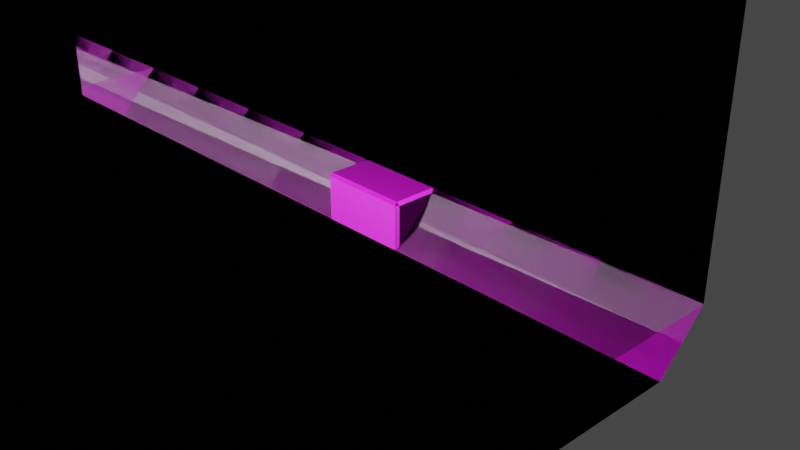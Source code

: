 # Source: test1.blend  (saved by Blender 2.91.10; exported with 4.5.12 LTS)
import bpy
from mathutils import Matrix  # noqa: F401  (used for matrix-valued properties, if any)

bpy.ops.wm.read_factory_settings(use_empty=True)
scene = bpy.context.scene
scene.name = 'Scene'

# ---- collections
col_collection = bpy.data.collections.new('Collection'); scene.collection.children.link(col_collection)

# ---- images (referenced by path relative to the original .blend; pixels are not part of the script)
import os
ASSET_DIR = os.environ.get("B2B_ASSET_DIR", "")  # directory of the original .blend (textures are referenced by path, not embedded)
HERE = os.path.dirname(os.path.abspath(__file__))  # packed textures are extracted next to this script under _unpacked/

def load_image(name, relpath, width, height, colorspace="sRGB"):
    """Load a texture the original file referenced (path relative to the .blend, or extracted next to this script)."""
    p = next((c for c in (os.path.join(HERE, relpath), os.path.join(ASSET_DIR, relpath)) if relpath and os.path.exists(c)), "")
    if p:
        img = bpy.data.images.load(p, check_existing=True)
        img.name = name
    else:  # same state as the original file: an image datablock whose file is absent (Cycles renders it pink)
        img = bpy.data.images.new(name, width, height)
        img.source = "FILE"
        img.filepath = "//" + (relpath or name)
    img.colorspace_settings.name = colorspace
    return img
img_spritesheet_nrm_png = load_image('spritesheet_nrm.png', 'spritesheet_nrm.png', 1024, 1024, 'sRGB')
img_spritesheet_mtl_png = load_image('spritesheet_mtl.png', 'spritesheet_mtl.png', 1024, 1024, 'sRGB')
img_spritesheet_col_png = load_image('spritesheet_col.png', 'spritesheet_col.png', 1024, 1024, 'sRGB')

# ---- materials (node trees are filled in below, after node groups)
mat_spritesheet_col = bpy.data.materials.new('spritesheet_col')
mat_spritesheet_col.use_transparent_shadow = False

# ---- material node trees
mat_spritesheet_col.use_nodes = True; mat_spritesheet_col.node_tree.nodes.clear()
_N = mat_spritesheet_col.node_tree.nodes; _L = mat_spritesheet_col.node_tree.links
n0 = _N.new('ShaderNodeOutputMaterial'); n0.name = 'Material Output'; n0.location = (400, 0)
n1 = _N.new('ShaderNodeBsdfPrincipled'); n1.name = 'Principled BSDF'; n1.location = (-279, 139)
n1.distribution = 'GGX'
n1.subsurface_method = 'BURLEY'
n1.inputs[3].default_value = 1.45
n1.inputs[27].default_value = (0.0, 0.0, 0.0, 1.0)
n1.inputs[28].default_value = 1.0
n2 = _N.new('ShaderNodeTexImage'); n2.name = 'Image Texture.001'; n2.location = (-817, -398)
n2.image = img_spritesheet_nrm_png
n2.interpolation = 'Closest'
n3 = _N.new('ShaderNodeNormalMap'); n3.name = 'Normal Map'; n3.location = (-498, -398)
n4 = _N.new('ShaderNodeTexImage'); n4.name = 'Image Texture.002'; n4.location = (-817, -139)
n4.image = img_spritesheet_mtl_png
n4.interpolation = 'Closest'
n5 = _N.new('ShaderNodeTexImage'); n5.name = 'Image Texture'; n5.location = (-817, 119)
n5.image = img_spritesheet_col_png
n5.interpolation = 'Closest'
_L.new(n5.outputs[0], n1.inputs[0])
_L.new(n2.outputs[0], n3.inputs[1])
_L.new(n3.outputs[0], n1.inputs[5])
_L.new(n1.outputs[0], n0.inputs[0])
_L.new(n5.outputs[1], n1.inputs[4])
_L.new(n4.outputs[0], n1.inputs[1])
n0.is_active_output = True

# ---- world
world_world = bpy.data.worlds.new('World'); scene.world = world_world
world_world.use_nodes = True; world_world.node_tree.nodes.clear()
_N = world_world.node_tree.nodes; _L = world_world.node_tree.links
n0 = _N.new('ShaderNodeOutputWorld'); n0.name = 'World Output'; n0.location = (300, 300)
n1 = _N.new('ShaderNodeBackground'); n1.name = 'Background'; n1.location = (10, 300)
n1.inputs[0].default_value = (0.05088, 0.05088, 0.05088, 1.0)
_L.new(n1.outputs[0], n0.inputs[0])
n0.is_active_output = True
world_world.color = (0.05088, 0.05088, 0.05088)
world_world.use_sun_shadow = False
world_world.sun_shadow_jitter_overblur = 0.0

# ---- cameras
cam_camera = bpy.data.cameras.new('Camera')
cam_camera.clip_end = 100.0
cam_camera.ortho_scale = 7.314

# ---- lights
light_light = bpy.data.lights.new('Light', 'POINT')
light_light.transmission_factor = 0.0
light_light.energy = 1000.0
light_light.shadow_soft_size = 0.1
light_light.shadow_maximum_resolution = 0.006
light_light.use_absolute_resolution = True
light_light_001 = bpy.data.lights.new('Light.001', 'POINT')
light_light_001.transmission_factor = 0.0
light_light_001.energy = 1000.0
light_light_001.shadow_soft_size = 0.1
light_light_001.shadow_maximum_resolution = 0.006
light_light_001.use_absolute_resolution = True
light_light_002 = bpy.data.lights.new('Light.002', 'POINT')
light_light_002.transmission_factor = 0.0
light_light_002.energy = 1000.0
light_light_002.shadow_soft_size = 0.1
light_light_002.shadow_maximum_resolution = 0.006
light_light_002.use_absolute_resolution = True
light_light_003 = bpy.data.lights.new('Light.003', 'POINT')
light_light_003.transmission_factor = 0.0
light_light_003.energy = 1000.0
light_light_003.shadow_soft_size = 0.1
light_light_003.shadow_maximum_resolution = 0.006
light_light_003.use_absolute_resolution = True
light_light_004 = bpy.data.lights.new('Light.004', 'POINT')
light_light_004.transmission_factor = 0.0
light_light_004.energy = 1000.0
light_light_004.shadow_soft_size = 0.1
light_light_004.shadow_maximum_resolution = 0.006
light_light_004.use_absolute_resolution = True

# ---- meshes
me_cube_001 = bpy.data.meshes.new('Cube.001')
me_cube_001.from_pydata([(-2.5, -2.5, 0.0), (3.5, -4.5, 0.0), (2.5, -4.5, 0.0), (1.5, -0.5, 0.0), (-2.5, -1.5, 0.0), (1.5, 0.0, 3.0), (2.5, -3.5, 0.0), (2.5, -2.5, 0.0), (2.5, -1.5, 0.0), (-3.5, -3.5, 0.0), (0.5, -2.5, 0.0), (0.5, -3.5, 0.0), (-1.5, -2.5, 0.0), (-3.5, -2.5, 0.0), (3.5, 0.0, 2.0), (-3.5, -0.5, 0.0), (-3.5, -1.5, 0.0), (-1.5, -3.5, 0.0), (1.5, -4.5, 0.0), (-0.5, -5.0, 4.0), (3.5, -1.5, 0.0), (-0.5, -1.5, 0.0), (-2.5, -3.5, 0.0), (-0.5, -2.5, 0.0), (1.5, -2.5, 0.0), (0.5, 0.0, 2.0), (0.5, 0.0, 4.0), (3.5, -2.5, 0.0), (0.5, -1.5, 0.0), (-1.5, -1.5, 0.0), (1.5, -3.5, 0.0), (-3.5, -4.5, 0.0), (1.5, -1.5, 0.0), (-0.5, -3.5, 0.0), (-2.5, -5.0, 4.0), (-3.5, -5.0, 4.0), (-4.5, -5.0, 4.0), (-4.5, -5.0, 3.0), (-2.5, -5.0, 3.0), (-1.5, -5.0, 3.0), (-1.5, -5.0, 4.0), (-3.5, -5.0, 2.0), (-3.5, -5.0, 3.0), (-2.5, -5.0, 2.0), (3.5, -3.5, 0.0), (-1.5, -5.0, 2.0), (-2.5, -5.0, 1.0), (-1.5, -5.0, 1.0), (0.5, -5.0, 4.0), (-3.5, -5.0, 1.0), (2.5, -5.0, 4.0), (1.5, -5.0, 4.0), (3.5, -5.0, 4.0), (-2.5, -4.5, 0.0), (-0.5, -5.0, 3.0), (1.5, -5.0, 3.0), (0.5, -5.0, 3.0), (-0.5, -4.5, 0.0), (0.5, -5.0, 2.0), (-0.5, -5.0, 2.0), (2.5, -5.0, 3.0), (3.5, -5.0, 3.0), (3.5, -5.0, 2.0), (2.5, -5.0, 1.0), (1.5, -5.0, 2.0), (2.5, -5.0, 2.0), (-0.5, -5.0, 1.0), (3.5, -5.0, 1.0), (1.5, 0.0, 4.0), (1.5, -5.0, 1.0), (0.5, -5.0, 1.0), (-0.5, 0.0, 3.0), (0.5, -4.5, 0.0), (3.5, 0.0, 4.0), (0.5, 0.0, 3.0), (2.5, 0.0, 4.0), (1.5, 0.0, 2.0), (2.5, 0.0, 2.0), (2.5, 0.0, 3.0), (3.5, 0.0, 1.0), (-0.5, -0.5, 0.0), (0.5, 0.0, 1.0), (1.5, 0.0, 1.0), (2.5, 0.0, 1.0), (-3.5, 0.0, 4.0), (-2.5, 0.0, 4.0), (0.5, -0.5, 0.0), (-4.5, 0.0, 3.0), (-0.5, 0.0, 4.0), (-1.5, 0.0, 4.0), (2.5, -0.5, 0.0), (3.5, -0.5, 0.0), (-3.5, 0.0, 3.0), (3.5, 0.0, 3.0), (-3.5, 0.0, 2.0), (-2.5, 0.0, 2.0), (-2.5, 0.0, 3.0), (-1.5, 0.0, 3.0), (-1.5, 0.0, 2.0), (-0.5, 0.0, 2.0), (-3.5, 0.0, 1.0), (-0.5, 0.0, 1.0), (-2.5, 0.0, 1.0), (-1.5, 0.0, 1.0), (-2.5, -0.5, 0.0), (-1.5, -0.5, 0.0), (-4.5, -0.5, 0.0), (-4.5, -1.5, 0.0), (-1.5, -4.5, 0.0), (-4.5, -5.0, 0.5), (2.5, -5.0, 0.5), (-3.5, -5.0, 0.5), (-1.5, -5.0, 0.5), (-2.5, -5.0, 0.5), (-0.5, -5.0, 0.5), (0.5, -5.0, 0.5), (1.5, -5.0, 0.5), (3.5, -5.0, 0.5), (2.5, 0.0, 0.5), (0.5, 0.0, 0.5), (1.5, 0.0, 0.5), (-4.5, 0.0, 0.5), (3.5, 0.0, 0.5), (-0.5, 0.0, 0.5), (-2.5, 0.0, 0.5), (-3.5, 0.0, 0.5), (-1.5, 0.0, 0.5), (-10.5, -2.5, 0.0), (-4.5, -4.5, 0.0), (-5.5, -4.5, 0.0), (-6.5, -0.5, 0.0), (-10.5, -1.5, 0.0), (-6.5, 0.0, 3.0), (-5.5, -3.5, 0.0), (-5.5, -2.5, 0.0), (-5.5, -1.5, 0.0), (-11.5, -3.5, 0.0), (-7.5, -2.5, 0.0), (-7.5, -3.5, 0.0), (-9.5, -2.5, 0.0), (-11.5, -2.5, 0.0), (-4.5, 0.0, 2.0), (-11.5, -0.5, 0.0), (-12.5, 0.0, 4.0), (-11.5, -1.5, 0.0), (-9.5, -3.5, 0.0), (-6.5, -4.5, 0.0), (-8.5, -5.0, 4.0), (-8.5, -1.5, 0.0), (-10.5, -3.5, 0.0), (-8.5, -2.5, 0.0), (-6.5, -2.5, 0.0), (-7.5, 0.0, 2.0), (-7.5, 0.0, 4.0), (-4.5, -2.5, 0.0), (-7.5, -1.5, 0.0), (-9.5, -1.5, 0.0), (-6.5, -3.5, 0.0), (-11.5, -4.5, 0.0), (-6.5, -1.5, 0.0), (-8.5, -3.5, 0.0), (-10.5, -5.0, 4.0), (-11.5, -5.0, 4.0), (-12.5, -5.0, 4.0), (-12.5, -5.0, 3.0), (-10.5, -5.0, 3.0), (-9.5, -5.0, 3.0), (-9.5, -5.0, 4.0), (-12.5, -5.0, 2.0), (-11.5, -5.0, 2.0), (-11.5, -5.0, 3.0), (-10.5, -5.0, 2.0), (-4.5, -3.5, 0.0), (-9.5, -5.0, 2.0), (-10.5, -5.0, 1.0), (-9.5, -5.0, 1.0), (-7.5, -5.0, 4.0), (-11.5, -5.0, 1.0), (-5.5, -5.0, 4.0), (-6.5, -5.0, 4.0), (-10.5, -4.5, 0.0), (-8.5, -5.0, 3.0), (-6.5, -5.0, 3.0), (-7.5, -5.0, 3.0), (-8.5, -4.5, 0.0), (-7.5, -5.0, 2.0), (-8.5, -5.0, 2.0), (-5.5, -5.0, 3.0), (-4.5, -5.0, 2.0), (-5.5, -5.0, 1.0), (-6.5, -5.0, 2.0), (-5.5, -5.0, 2.0), (-8.5, -5.0, 1.0), (-4.5, -5.0, 1.0), (-6.5, 0.0, 4.0), (-6.5, -5.0, 1.0), (-7.5, -5.0, 1.0), (-8.5, 0.0, 3.0), (-7.5, -4.5, 0.0), (-4.5, 0.0, 4.0), (-7.5, 0.0, 3.0), (-5.5, 0.0, 4.0), (-6.5, 0.0, 2.0), (-5.5, 0.0, 2.0), (-5.5, 0.0, 3.0), (-4.5, 0.0, 1.0), (-8.5, -0.5, 0.0), (-7.5, 0.0, 1.0), (-6.5, 0.0, 1.0), (-5.5, 0.0, 1.0), (-11.5, 0.0, 4.0), (-10.5, 0.0, 4.0), (-7.5, -0.5, 0.0), (-8.5, 0.0, 4.0), (-9.5, 0.0, 4.0), (-5.5, -0.5, 0.0), (-11.5, 0.0, 3.0), (-11.5, 0.0, 2.0), (-10.5, 0.0, 2.0), (-10.5, 0.0, 3.0), (-9.5, 0.0, 3.0), (-9.5, 0.0, 2.0), (-8.5, 0.0, 2.0), (-11.5, 0.0, 1.0), (-8.5, 0.0, 1.0), (-10.5, 0.0, 1.0), (-9.5, 0.0, 1.0), (-10.5, -0.5, 0.0), (-9.5, -0.5, 0.0), (-12.5, -0.5, 0.0), (-12.5, -1.5, 0.0), (-12.5, -3.5, 0.0), (-9.5, -4.5, 0.0), (-5.5, -5.0, 0.5), (-11.5, -5.0, 0.5), (-9.5, -5.0, 0.5), (-10.5, -5.0, 0.5), (-8.5, -5.0, 0.5), (-7.5, -5.0, 0.5), (-6.5, -5.0, 0.5), (-5.5, 0.0, 0.5), (-7.5, 0.0, 0.5), (-6.5, 0.0, 0.5), (-8.5, 0.0, 0.5), (-10.5, 0.0, 0.5), (-11.5, 0.0, 0.5), (-9.5, 0.0, 0.5), (-18.5, -2.5, 0.0), (-12.5, -4.5, 0.0), (-13.5, -4.5, 0.0), (-14.5, -0.5, 0.0), (-18.5, -1.5, 0.0), (-14.5, 0.0, 3.0), (-20.5, -5.0, 1.0), (-13.5, -3.5, 0.0), (-13.5, -2.5, 0.0), (-13.5, -1.5, 0.0), (-19.5, -3.5, 0.0), (-15.5, -2.5, 0.0), (-15.5, -3.5, 0.0), (-17.5, -2.5, 0.0), (-19.5, -2.5, 0.0), (-12.5, 0.0, 2.0), (-19.5, -0.5, 0.0), (-19.5, -1.5, 0.0), (-17.5, -3.5, 0.0), (-14.5, -4.5, 0.0), (-16.5, -5.0, 4.0), (-16.5, -1.5, 0.0), (-18.5, -3.5, 0.0), (-16.5, -2.5, 0.0), (-14.5, -2.5, 0.0), (-15.5, 0.0, 2.0), (-15.5, 0.0, 4.0), (-12.5, -2.5, 0.0), (-15.5, -1.5, 0.0), (-17.5, -1.5, 0.0), (-14.5, -3.5, 0.0), (-20.5, -4.5, 0.0), (-19.5, -4.5, 0.0), (-14.5, -1.5, 0.0), (-16.5, -3.5, 0.0), (-18.5, -5.0, 4.0), (-19.5, -5.0, 4.0), (-20.5, -5.0, 4.0), (-18.5, -5.0, 3.0), (-17.5, -5.0, 3.0), (-17.5, -5.0, 4.0), (-20.5, -5.0, 2.0), (-19.5, -5.0, 2.0), (-19.5, -5.0, 3.0), (-18.5, -5.0, 2.0), (-17.5, -5.0, 2.0), (-18.5, -5.0, 1.0), (-17.5, -5.0, 1.0), (-15.5, -5.0, 4.0), (-19.5, -5.0, 1.0), (-13.5, -5.0, 4.0), (-14.5, -5.0, 4.0), (-18.5, -4.5, 0.0), (-16.5, -5.0, 3.0), (-14.5, -5.0, 3.0), (-15.5, -5.0, 3.0), (-16.5, -4.5, 0.0), (-15.5, -5.0, 2.0), (-16.5, -5.0, 2.0), (-13.5, -5.0, 3.0), (-13.5, -5.0, 1.0), (-14.5, -5.0, 2.0), (-13.5, -5.0, 2.0), (-16.5, -5.0, 1.0), (-12.5, -5.0, 1.0), (-14.5, 0.0, 4.0), (-14.5, -5.0, 1.0), (-15.5, -5.0, 1.0), (-16.5, 0.0, 3.0), (-15.5, -4.5, 0.0), (-15.5, 0.0, 3.0), (-13.5, 0.0, 4.0), (-14.5, 0.0, 2.0), (-13.5, 0.0, 2.0), (-13.5, 0.0, 3.0), (-12.5, 0.0, 1.0), (-16.5, -0.5, 0.0), (-15.5, 0.0, 1.0), (-14.5, 0.0, 1.0), (-13.5, 0.0, 1.0), (-19.5, 0.0, 4.0), (-18.5, 0.0, 4.0), (-15.5, -0.5, 0.0), (-16.5, 0.0, 4.0), (-17.5, 0.0, 4.0), (-13.5, -0.5, 0.0), (-19.5, 0.0, 3.0), (-12.5, 0.0, 3.0), (-19.5, 0.0, 2.0), (-18.5, 0.0, 2.0), (-20.5, 0.0, 2.0), (-18.5, 0.0, 3.0), (-17.5, 0.0, 3.0), (-17.5, 0.0, 2.0), (-16.5, 0.0, 2.0), (-19.5, 0.0, 1.0), (-16.5, 0.0, 1.0), (-18.5, 0.0, 1.0), (-17.5, 0.0, 1.0), (-18.5, -0.5, 0.0), (-17.5, -0.5, 0.0), (-20.5, -1.5, 0.0), (-20.5, -3.5, 0.0), (-17.5, -4.5, 0.0), (-20.5, -2.5, 0.0), (-20.5, -5.0, 0.5), (-13.5, -5.0, 0.5), (-19.5, -5.0, 0.5), (-17.5, -5.0, 0.5), (-18.5, -5.0, 0.5), (-16.5, -5.0, 0.5), (-15.5, -5.0, 0.5), (-14.5, -5.0, 0.5), (-12.5, -5.0, 0.5), (-13.5, 0.0, 0.5), (-15.5, 0.0, 0.5), (-14.5, 0.0, 0.5), (-12.5, 0.0, 0.5), (-16.5, 0.0, 0.5), (-18.5, 0.0, 0.5), (-19.5, 0.0, 0.5), (-17.5, 0.0, 0.5), (-26.5, -2.5, 0.0), (-21.5, -4.5, 0.0), (-22.5, -0.5, 0.0), (-26.5, -1.5, 0.0), (-22.5, 0.0, 3.0), (-21.5, -3.5, 0.0), (-21.5, -2.5, 0.0), (-21.5, -1.5, 0.0), (-27.5, -3.5, 0.0), (-23.5, -2.5, 0.0), (-23.5, -3.5, 0.0), (-25.5, -2.5, 0.0), (-27.5, -2.5, 0.0), (-27.5, -0.5, 0.0), (-28.5, 0.0, 4.0), (-27.5, -1.5, 0.0), (-25.5, -3.5, 0.0), (-22.5, -4.5, 0.0), (-24.5, -5.0, 4.0), (-24.5, -1.5, 0.0), (-26.5, -3.5, 0.0), (-24.5, -2.5, 0.0), (-22.5, -2.5, 0.0), (-23.5, 0.0, 2.0), (-23.5, 0.0, 4.0), (-23.5, -1.5, 0.0), (-25.5, -1.5, 0.0), (-22.5, -3.5, 0.0), (-28.5, -4.5, 0.0), (-27.5, -4.5, 0.0), (-22.5, -1.5, 0.0), (-24.5, -3.5, 0.0), (-26.5, -5.0, 4.0), (-27.5, -5.0, 4.0), (-28.5, -5.0, 3.0), (-26.5, -5.0, 3.0), (-25.5, -5.0, 3.0), (-25.5, -5.0, 4.0), (-28.5, -5.0, 2.0), (-27.5, -5.0, 2.0), (-27.5, -5.0, 3.0), (-26.5, -5.0, 2.0), (-25.5, -5.0, 2.0), (-26.5, -5.0, 1.0), (-25.5, -5.0, 1.0), (-23.5, -5.0, 4.0), (-27.5, -5.0, 1.0), (-21.5, -5.0, 4.0), (-22.5, -5.0, 4.0), (-26.5, -4.5, 0.0), (-24.5, -5.0, 3.0), (-22.5, -5.0, 3.0), (-23.5, -5.0, 3.0), (-24.5, -4.5, 0.0), (-23.5, -5.0, 2.0), (-24.5, -5.0, 2.0), (-21.5, -5.0, 3.0), (-20.5, -5.0, 3.0), (-21.5, -5.0, 1.0), (-22.5, -5.0, 2.0), (-21.5, -5.0, 2.0), (-24.5, -5.0, 1.0), (-22.5, 0.0, 4.0), (-22.5, -5.0, 1.0), (-23.5, -5.0, 1.0), (-24.5, 0.0, 3.0), (-23.5, -4.5, 0.0), (-20.5, 0.0, 4.0), (-23.5, 0.0, 3.0), (-21.5, 0.0, 4.0), (-22.5, 0.0, 2.0), (-21.5, 0.0, 2.0), (-21.5, 0.0, 3.0), (-20.5, 0.0, 1.0), (-24.5, -0.5, 0.0), (-23.5, 0.0, 1.0), (-22.5, 0.0, 1.0), (-21.5, 0.0, 1.0), (-27.5, 0.0, 4.0), (-26.5, 0.0, 4.0), (-23.5, -0.5, 0.0), (-28.5, 0.0, 3.0), (-24.5, 0.0, 4.0), (-25.5, 0.0, 4.0), (-21.5, -0.5, 0.0), (-20.5, -0.5, 0.0), (-27.5, 0.0, 3.0), (-20.5, 0.0, 3.0), (-27.5, 0.0, 2.0), (-26.5, 0.0, 2.0), (-26.5, 0.0, 3.0), (-25.5, 0.0, 3.0), (-25.5, 0.0, 2.0), (-24.5, 0.0, 2.0), (-27.5, 0.0, 1.0), (-24.5, 0.0, 1.0), (-26.5, 0.0, 1.0), (-25.5, 0.0, 1.0), (-26.5, -0.5, 0.0), (-25.5, -0.5, 0.0), (-28.5, -0.5, 0.0), (-28.5, -1.5, 0.0), (-25.5, -4.5, 0.0), (-28.5, -5.0, 0.5), (-21.5, -5.0, 0.5), (-27.5, -5.0, 0.5), (-25.5, -5.0, 0.5), (-26.5, -5.0, 0.5), (-24.5, -5.0, 0.5), (-23.5, -5.0, 0.5), (-22.5, -5.0, 0.5), (-21.5, 0.0, 0.5), (-23.5, 0.0, 0.5), (-22.5, 0.0, 0.5), (-20.5, 0.0, 0.5), (-24.5, 0.0, 0.5), (-26.5, 0.0, 0.5), (-27.5, 0.0, 0.5), (-25.5, 0.0, 0.5), (-34.5, -2.5, 0.0), (-29.5, -4.5, 0.0), (-30.5, -0.5, 0.0), (-34.5, -1.5, 0.0), (-30.5, 0.0, 3.0), (-36.5, -5.0, 1.0), (-29.5, -3.5, 0.0), (-29.5, -2.5, 0.0), (-29.5, -1.5, 0.0), (-35.5, -3.5, 0.0), (-31.5, -2.5, 0.0), (-31.5, -3.5, 0.0), (-33.5, -2.5, 0.0), (-35.5, -2.5, 0.0), (-28.5, 0.0, 2.0), (-35.5, -0.5, 0.0), (-36.5, 0.0, 4.0), (-35.5, -1.5, 0.0), (-33.5, -3.5, 0.0), (-30.5, -4.5, 0.0), (-32.5, -5.0, 4.0), (-32.5, -1.5, 0.0), (-34.5, -3.5, 0.0), (-32.5, -2.5, 0.0), (-30.5, -2.5, 0.0), (-31.5, 0.0, 2.0), (-31.5, 0.0, 4.0), (-36.5, 0.0, 1.0), (-28.5, -2.5, 0.0), (-31.5, -1.5, 0.0), (-33.5, -1.5, 0.0), (-30.5, -3.5, 0.0), (-36.5, -4.5, 0.0), (-35.5, -4.5, 0.0), (-30.5, -1.5, 0.0), (-32.5, -3.5, 0.0), (-34.5, -5.0, 4.0), (-35.5, -5.0, 4.0), (-36.5, -5.0, 4.0), (-36.5, -5.0, 3.0), (-34.5, -5.0, 3.0), (-33.5, -5.0, 3.0), (-33.5, -5.0, 4.0), (-36.5, -5.0, 2.0), (-35.5, -5.0, 2.0), (-35.5, -5.0, 3.0), (-34.5, -5.0, 2.0), (-28.5, -3.5, 0.0), (-33.5, -5.0, 2.0), (-34.5, -5.0, 1.0), (-33.5, -5.0, 1.0), (-31.5, -5.0, 4.0), (-35.5, -5.0, 1.0), (-29.5, -5.0, 4.0), (-30.5, -5.0, 4.0), (-28.5, -5.0, 4.0), (-34.5, -4.5, 0.0), (-32.5, -5.0, 3.0), (-30.5, -5.0, 3.0), (-31.5, -5.0, 3.0), (-32.5, -4.5, 0.0), (-31.5, -5.0, 2.0), (-32.5, -5.0, 2.0), (-29.5, -5.0, 3.0), (-29.5, -5.0, 1.0), (-30.5, -5.0, 2.0), (-29.5, -5.0, 2.0), (-32.5, -5.0, 1.0), (-28.5, -5.0, 1.0), (-30.5, 0.0, 4.0), (-30.5, -5.0, 1.0), (-31.5, -5.0, 1.0), (-32.5, 0.0, 3.0), (-31.5, -4.5, 0.0), (-31.5, 0.0, 3.0), (-29.5, 0.0, 4.0), (-30.5, 0.0, 2.0), (-29.5, 0.0, 2.0), (-29.5, 0.0, 3.0), (-28.5, 0.0, 1.0), (-32.5, -0.5, 0.0), (-31.5, 0.0, 1.0), (-30.5, 0.0, 1.0), (-29.5, 0.0, 1.0), (-35.5, 0.0, 4.0), (-34.5, 0.0, 4.0), (-31.5, -0.5, 0.0), (-36.5, 0.0, 3.0), (-32.5, 0.0, 4.0), (-33.5, 0.0, 4.0), (-29.5, -0.5, 0.0), (-35.5, 0.0, 3.0), (-35.5, 0.0, 2.0), (-34.5, 0.0, 2.0), (-36.5, 0.0, 2.0), (-34.5, 0.0, 3.0), (-33.5, 0.0, 3.0), (-33.5, 0.0, 2.0), (-32.5, 0.0, 2.0), (-35.5, 0.0, 1.0), (-32.5, 0.0, 1.0), (-34.5, 0.0, 1.0), (-33.5, 0.0, 1.0), (-34.5, -0.5, 0.0), (-33.5, -0.5, 0.0), (-36.5, -0.5, 0.0), (-36.5, -1.5, 0.0), (-36.5, -3.5, 0.0), (-33.5, -4.5, 0.0), (-36.5, -2.5, 0.0), (-36.5, -5.0, 0.5), (-29.5, -5.0, 0.5), (-35.5, -5.0, 0.5), (-33.5, -5.0, 0.5), (-34.5, -5.0, 0.5), (-32.5, -5.0, 0.5), (-31.5, -5.0, 0.5), (-30.5, -5.0, 0.5), (-29.5, 0.0, 0.5), (-31.5, 0.0, 0.5), (-30.5, 0.0, 0.5), (-36.5, 0.0, 0.5), (-28.5, 0.0, 0.5), (-32.5, 0.0, 0.5), (-34.5, 0.0, 0.5), (-35.5, 0.0, 0.5), (-33.5, 0.0, 0.5)], [], [(53, 22, 9, 31), (22, 0, 13, 9), (0, 4, 16, 13), (4, 104, 15, 16), (44, 27, 7, 6), (27, 20, 8, 7), (20, 91, 90, 8), (1, 44, 6, 2), (6, 7, 24, 30), (7, 8, 32, 24), (24, 32, 28, 10), (30, 24, 10, 11), (11, 10, 23, 33), (10, 28, 21, 23), (23, 21, 29, 12), (33, 23, 12, 17), (17, 12, 0, 22), (12, 29, 4, 0), (8, 90, 3, 32), (32, 3, 86, 28), (28, 86, 80, 21), (2, 6, 30, 18), (18, 30, 11, 72), (72, 11, 33, 57), (57, 33, 17, 108), (108, 17, 22, 53), (21, 80, 105, 29), (29, 105, 104, 4), (42, 37, 36, 35), (38, 42, 35, 34), (39, 38, 34, 40), (54, 39, 40, 19), (41, 188, 37, 42), (43, 41, 42, 38), (45, 43, 38, 39), (59, 45, 39, 54), (49, 193, 188, 41), (46, 49, 41, 43), (47, 46, 43, 45), (66, 47, 45, 59), (111, 109, 193, 49), (113, 111, 49, 46), (112, 113, 46, 47), (114, 112, 47, 66), (56, 54, 19, 48), (55, 56, 48, 51), (60, 55, 51, 50), (61, 60, 50, 52), (58, 59, 54, 56), (64, 58, 56, 55), (65, 64, 55, 60), (62, 65, 60, 61), (70, 66, 59, 58), (69, 70, 58, 64), (63, 69, 64, 65), (67, 63, 65, 62), (115, 114, 66, 70), (116, 115, 70, 69), (110, 116, 69, 63), (117, 110, 63, 67), (74, 26, 88, 71), (5, 68, 26, 74), (78, 75, 68, 5), (93, 73, 75, 78), (25, 74, 71, 99), (76, 5, 74, 25), (77, 78, 5, 76), (14, 93, 78, 77), (81, 25, 99, 101), (82, 76, 25, 81), (83, 77, 76, 82), (79, 14, 77, 83), (119, 81, 101, 123), (120, 82, 81, 119), (118, 83, 82, 120), (122, 79, 83, 118), (92, 84, 199, 87), (96, 85, 84, 92), (97, 89, 85, 96), (71, 88, 89, 97), (94, 92, 87, 141), (95, 96, 92, 94), (98, 97, 96, 95), (99, 71, 97, 98), (100, 94, 141, 205), (102, 95, 94, 100), (103, 98, 95, 102), (101, 99, 98, 103), (125, 100, 205, 121), (124, 102, 100, 125), (126, 103, 102, 124), (123, 101, 103, 126), (31, 9, 172, 128), (16, 15, 106, 107), (9, 13, 154, 172), (13, 16, 107, 154), (1, 2, 110, 117), (2, 18, 116, 110), (18, 72, 115, 116), (72, 57, 114, 115), (57, 108, 112, 114), (108, 53, 113, 112), (53, 31, 111, 113), (31, 128, 109, 111), (80, 123, 126, 105), (105, 126, 124, 104), (104, 124, 125, 15), (15, 125, 121, 106), (91, 122, 118, 90), (90, 118, 120, 3), (3, 120, 119, 86), (86, 119, 123, 80), (180, 149, 136, 158), (149, 127, 140, 136), (127, 131, 144, 140), (131, 227, 142, 144), (172, 154, 134, 133), (154, 107, 135, 134), (107, 106, 215, 135), (128, 172, 133, 129), (133, 134, 151, 157), (134, 135, 159, 151), (151, 159, 155, 137), (157, 151, 137, 138), (138, 137, 150, 160), (137, 155, 148, 150), (150, 148, 156, 139), (160, 150, 139, 145), (145, 139, 127, 149), (139, 156, 131, 127), (135, 215, 130, 159), (159, 130, 212, 155), (155, 212, 206, 148), (129, 133, 157, 146), (146, 157, 138, 198), (198, 138, 160, 184), (184, 160, 145, 232), (232, 145, 149, 180), (148, 206, 228, 156), (156, 228, 227, 131), (170, 164, 163, 162), (165, 170, 162, 161), (166, 165, 161, 167), (181, 166, 167, 147), (169, 168, 164, 170), (171, 169, 170, 165), (173, 171, 165, 166), (186, 173, 166, 181), (177, 311, 168, 169), (174, 177, 169, 171), (175, 174, 171, 173), (192, 175, 173, 186), (234, 360, 311, 177), (236, 234, 177, 174), (235, 236, 174, 175), (237, 235, 175, 192), (183, 181, 147, 176), (182, 183, 176, 179), (187, 182, 179, 178), (37, 187, 178, 36), (185, 186, 181, 183), (190, 185, 183, 182), (191, 190, 182, 187), (188, 191, 187, 37), (196, 192, 186, 185), (195, 196, 185, 190), (189, 195, 190, 191), (193, 189, 191, 188), (238, 237, 192, 196), (239, 238, 196, 195), (233, 239, 195, 189), (109, 233, 189, 193), (200, 153, 213, 197), (132, 194, 153, 200), (204, 201, 194, 132), (87, 199, 201, 204), (152, 200, 197, 222), (202, 132, 200, 152), (203, 204, 132, 202), (141, 87, 204, 203), (207, 152, 222, 224), (208, 202, 152, 207), (209, 203, 202, 208), (205, 141, 203, 209), (241, 207, 224, 243), (242, 208, 207, 241), (240, 209, 208, 242), (121, 205, 209, 240), (216, 210, 143, 334), (219, 211, 210, 216), (220, 214, 211, 219), (197, 213, 214, 220), (217, 216, 334, 262), (218, 219, 216, 217), (221, 220, 219, 218), (222, 197, 220, 221), (223, 217, 262, 322), (225, 218, 217, 223), (226, 221, 218, 225), (224, 222, 221, 226), (245, 223, 322, 364), (244, 225, 223, 245), (246, 226, 225, 244), (243, 224, 226, 246), (158, 136, 231, 248), (144, 142, 229, 230), (136, 140, 274, 231), (140, 144, 230, 274), (128, 129, 233, 109), (129, 146, 239, 233), (146, 198, 238, 239), (198, 184, 237, 238), (184, 232, 235, 237), (232, 180, 236, 235), (180, 158, 234, 236), (158, 248, 360, 234), (206, 243, 246, 228), (228, 246, 244, 227), (227, 244, 245, 142), (142, 245, 364, 229), (106, 121, 240, 215), (215, 240, 242, 130), (130, 242, 241, 212), (212, 241, 243, 206), (299, 269, 257, 279), (269, 247, 261, 257), (247, 251, 264, 261), (251, 346, 263, 264), (231, 274, 255, 254), (274, 230, 256, 255), (230, 229, 332, 256), (248, 231, 254, 249), (254, 255, 271, 277), (255, 256, 280, 271), (271, 280, 275, 258), (277, 271, 258, 259), (259, 258, 270, 281), (258, 275, 268, 270), (270, 268, 276, 260), (281, 270, 260, 265), (265, 260, 247, 269), (260, 276, 251, 247), (256, 332, 250, 280), (280, 250, 329, 275), (275, 329, 323, 268), (249, 254, 277, 266), (266, 277, 259, 316), (316, 259, 281, 303), (303, 281, 265, 350), (350, 265, 269, 299), (268, 323, 347, 276), (276, 347, 346, 251), (290, 426, 284, 283), (285, 290, 283, 282), (286, 285, 282, 287), (300, 286, 287, 267), (289, 288, 426, 290), (291, 289, 290, 285), (292, 291, 285, 286), (305, 292, 286, 300), (296, 253, 288, 289), (293, 296, 289, 291), (294, 293, 291, 292), (310, 294, 292, 305), (354, 352, 253, 296), (356, 354, 296, 293), (355, 356, 293, 294), (357, 355, 294, 310), (302, 300, 267, 295), (301, 302, 295, 298), (306, 301, 298, 297), (164, 306, 297, 163), (304, 305, 300, 302), (308, 304, 302, 301), (309, 308, 301, 306), (168, 309, 306, 164), (314, 310, 305, 304), (313, 314, 304, 308), (307, 313, 308, 309), (311, 307, 309, 168), (358, 357, 310, 314), (359, 358, 314, 313), (353, 359, 313, 307), (360, 353, 307, 311), (317, 273, 330, 315), (252, 312, 273, 317), (321, 318, 312, 252), (334, 143, 318, 321), (272, 317, 315, 341), (319, 252, 317, 272), (320, 321, 252, 319), (262, 334, 321, 320), (324, 272, 341, 343), (325, 319, 272, 324), (326, 320, 319, 325), (322, 262, 320, 326), (362, 324, 343, 365), (363, 325, 324, 362), (361, 326, 325, 363), (364, 322, 326, 361), (333, 327, 436, 456), (338, 328, 327, 333), (339, 331, 328, 338), (315, 330, 331, 339), (335, 333, 456, 337), (336, 338, 333, 335), (340, 339, 338, 336), (341, 315, 339, 340), (342, 335, 337, 442), (344, 336, 335, 342), (345, 340, 336, 344), (343, 341, 340, 345), (367, 342, 442, 483), (366, 344, 342, 367), (368, 345, 344, 366), (365, 343, 345, 368), (279, 257, 349, 278), (264, 263, 454, 348), (257, 261, 351, 349), (261, 264, 348, 351), (248, 249, 353, 360), (249, 266, 359, 353), (266, 316, 358, 359), (316, 303, 357, 358), (303, 350, 355, 357), (350, 299, 356, 355), (299, 279, 354, 356), (279, 278, 352, 354), (323, 365, 368, 347), (347, 368, 366, 346), (346, 366, 367, 263), (263, 367, 483, 454), (229, 364, 361, 332), (332, 361, 363, 250), (250, 363, 362, 329), (329, 362, 365, 323), (418, 389, 377, 398), (389, 369, 381, 377), (369, 372, 384, 381), (372, 467, 382, 384), (349, 351, 375, 374), (351, 348, 376, 375), (348, 454, 453, 376), (278, 349, 374, 370), (374, 375, 391, 396), (375, 376, 399, 391), (391, 399, 394, 378), (396, 391, 378, 379), (379, 378, 390, 400), (378, 394, 388, 390), (390, 388, 395, 380), (400, 390, 380, 385), (385, 380, 369, 389), (380, 395, 372, 369), (376, 453, 371, 399), (399, 371, 449, 394), (394, 449, 443, 388), (370, 374, 396, 386), (386, 396, 379, 435), (435, 379, 400, 422), (422, 400, 385, 471), (471, 385, 389, 418), (388, 443, 468, 395), (395, 468, 467, 372), (409, 403, 543, 402), (404, 409, 402, 401), (405, 404, 401, 406), (419, 405, 406, 387), (408, 407, 403, 409), (410, 408, 409, 404), (411, 410, 404, 405), (424, 411, 405, 419), (415, 556, 407, 408), (412, 415, 408, 410), (413, 412, 410, 411), (430, 413, 411, 424), (474, 472, 556, 415), (476, 474, 415, 412), (475, 476, 412, 413), (477, 475, 413, 430), (421, 419, 387, 414), (420, 421, 414, 417), (425, 420, 417, 416), (426, 425, 416, 284), (423, 424, 419, 421), (428, 423, 421, 420), (429, 428, 420, 425), (288, 429, 425, 426), (433, 430, 424, 423), (432, 433, 423, 428), (427, 432, 428, 429), (253, 427, 429, 288), (478, 477, 430, 433), (479, 478, 433, 432), (473, 479, 432, 427), (352, 473, 427, 253), (437, 393, 451, 434), (373, 431, 393, 437), (441, 438, 431, 373), (456, 436, 438, 441), (392, 437, 434, 462), (439, 373, 437, 392), (440, 441, 373, 439), (337, 456, 441, 440), (444, 392, 462, 464), (445, 439, 392, 444), (446, 440, 439, 445), (442, 337, 440, 446), (481, 444, 464, 484), (482, 445, 444, 481), (480, 446, 445, 482), (483, 442, 446, 480), (455, 447, 383, 450), (459, 448, 447, 455), (460, 452, 448, 459), (434, 451, 452, 460), (457, 455, 450, 502), (458, 459, 455, 457), (461, 460, 459, 458), (462, 434, 460, 461), (463, 457, 502, 567), (465, 458, 457, 463), (466, 461, 458, 465), (464, 462, 461, 466), (486, 463, 567, 610), (485, 465, 463, 486), (487, 466, 465, 485), (484, 464, 466, 487), (398, 377, 535, 397), (384, 382, 469, 470), (377, 381, 516, 535), (381, 384, 470, 516), (278, 370, 473, 352), (370, 386, 479, 473), (386, 435, 478, 479), (435, 422, 477, 478), (422, 471, 475, 477), (471, 418, 476, 475), (418, 398, 474, 476), (398, 397, 472, 474), (443, 484, 487, 468), (468, 487, 485, 467), (467, 485, 486, 382), (382, 486, 610, 469), (454, 483, 480, 453), (453, 480, 482, 371), (371, 482, 481, 449), (449, 481, 484, 443), (544, 510, 497, 521), (510, 488, 501, 497), (488, 491, 505, 501), (491, 591, 503, 505), (535, 516, 495, 494), (516, 470, 496, 495), (470, 469, 578, 496), (397, 535, 494, 489), (494, 495, 512, 519), (495, 496, 522, 512), (512, 522, 517, 498), (519, 512, 498, 499), (499, 498, 511, 523), (498, 517, 509, 511), (511, 509, 518, 500), (523, 511, 500, 506), (506, 500, 488, 510), (500, 518, 491, 488), (496, 578, 490, 522), (522, 490, 574, 517), (517, 574, 568, 509), (489, 494, 519, 507), (507, 519, 499, 561), (561, 499, 523, 548), (548, 523, 506, 596), (596, 506, 510, 544), (509, 568, 592, 518), (518, 592, 591, 491), (533, 527, 526, 525), (528, 533, 525, 524), (529, 528, 524, 530), (545, 529, 530, 508), (532, 531, 527, 533), (534, 532, 533, 528), (536, 534, 528, 529), (550, 536, 529, 545), (540, 493, 531, 532), (537, 540, 532, 534), (538, 537, 534, 536), (555, 538, 536, 550), (600, 598, 493, 540), (602, 600, 540, 537), (601, 602, 537, 538), (603, 601, 538, 555), (547, 545, 508, 539), (546, 547, 539, 542), (551, 546, 542, 541), (403, 551, 541, 543), (549, 550, 545, 547), (553, 549, 547, 546), (554, 553, 546, 551), (407, 554, 551, 403), (559, 555, 550, 549), (558, 559, 549, 553), (552, 558, 553, 554), (556, 552, 554, 407), (604, 603, 555, 559), (605, 604, 559, 558), (599, 605, 558, 552), (472, 599, 552, 556), (562, 514, 576, 560), (492, 557, 514, 562), (566, 563, 557, 492), (450, 383, 563, 566), (513, 562, 560, 586), (564, 492, 562, 513), (565, 566, 492, 564), (502, 450, 566, 565), (569, 513, 586, 588), (570, 564, 513, 569), (571, 565, 564, 570), (567, 502, 565, 571), (607, 569, 588, 611), (608, 570, 569, 607), (606, 571, 570, 608), (610, 567, 571, 606), (579, 572, 504, 575), (583, 573, 572, 579), (584, 577, 573, 583), (560, 576, 577, 584), (580, 579, 575, 582), (581, 583, 579, 580), (585, 584, 583, 581), (586, 560, 584, 585), (587, 580, 582, 515), (589, 581, 580, 587), (590, 585, 581, 589), (588, 586, 585, 590), (613, 587, 515, 609), (612, 589, 587, 613), (614, 590, 589, 612), (611, 588, 590, 614), (521, 497, 595, 520), (505, 503, 593, 594), (497, 501, 597, 595), (501, 505, 594, 597), (397, 489, 599, 472), (489, 507, 605, 599), (507, 561, 604, 605), (561, 548, 603, 604), (548, 596, 601, 603), (596, 544, 602, 601), (544, 521, 600, 602), (521, 520, 598, 600), (568, 611, 614, 592), (592, 614, 612, 591), (591, 612, 613, 503), (503, 613, 609, 593), (469, 610, 606, 578), (578, 606, 608, 490), (490, 608, 607, 574), (574, 607, 611, 568)])
_uv = me_cube_001.uv_layers.new(name='UVMap')
_uv.uv.foreach_set('vector', [4.883e-05, 0.9375, 0.0312, 0.9375, 0.0312, 0.9687, 4.883e-05, 0.9687, 0.0313, 0.9375, 0.06245, 0.9375, 0.06245, 0.9687, 0.0313, 0.9687, 0.0313, 0.9375, 0.06245, 0.9375, 0.06245, 0.9687, 0.0313, 0.9687, 0.06255, 0.9375, 0.0937, 0.9375, 0.0937, 0.9687, 0.06255, 0.9687, 0.0313, 0.9063, 0.06245, 0.9063, 0.06245, 0.9375, 0.0313, 0.9375, 0.0313, 0.9063, 0.06245, 0.9063, 0.06245, 0.9375, 0.0313, 0.9375, 0.06255, 0.9063, 0.0937, 0.9063, 0.0937, 0.9375, 0.06255, 0.9375, 4.883e-05, 0.9063, 0.0312, 0.9063, 0.0312, 0.9375, 4.883e-05, 0.9375, 0.0313, 0.9375, 0.06245, 0.9375, 0.06245, 0.9687, 0.0313, 0.9687, 0.0313, 0.9375, 0.06245, 0.9375, 0.06245, 0.9687, 0.0313, 0.9687, 0.0313, 0.9375, 0.06245, 0.9375, 0.06245, 0.9687, 0.0313, 0.9687, 0.0313, 0.9375, 0.06245, 0.9375, 0.06245, 0.9687, 0.0313, 0.9687, 0.0313, 0.9375, 0.06245, 0.9375, 0.06245, 0.9687, 0.0313, 0.9687, 0.0313, 0.9375, 0.06245, 0.9375, 0.06245, 0.9687, 0.0313, 0.9687, 0.0313, 0.9375, 0.06245, 0.9375, 0.06245, 0.9687, 0.0313, 0.9687, 0.0313, 0.9375, 0.06245, 0.9375, 0.06245, 0.9687, 0.0313, 0.9687, 0.0313, 0.9375, 0.06245, 0.9375, 0.06245, 0.9687, 0.0313, 0.9687, 0.0313, 0.9375, 0.06245, 0.9375, 0.06245, 0.9687, 0.0313, 0.9687, 0.06255, 0.9375, 0.0937, 0.9375, 0.0937, 0.9687, 0.06255, 0.9687, 0.06255, 0.9375, 0.0937, 0.9375, 0.0937, 0.9687, 0.06255, 0.9687, 0.06255, 0.9375, 0.0937, 0.9375, 0.0937, 0.9687, 0.06255, 0.9687, 4.883e-05, 0.9375, 0.0312, 0.9375, 0.0312, 0.9687, 4.883e-05, 0.9687, 4.883e-05, 0.9375, 0.0312, 0.9375, 0.0312, 0.9687, 4.883e-05, 0.9687, 4.883e-05, 0.9375, 0.0312, 0.9375, 0.0312, 0.9687, 4.883e-05, 0.9687, 4.883e-05, 0.9375, 0.0312, 0.9375, 0.0312, 0.9687, 4.883e-05, 0.9687, 4.883e-05, 0.9375, 0.0312, 0.9375, 0.0312, 0.9687, 4.883e-05, 0.9687, 0.06255, 0.9375, 0.0937, 0.9375, 0.0937, 0.9687, 0.06255, 0.9687, 0.06255, 0.9375, 0.0937, 0.9375, 0.0937, 0.9687, 0.06255, 0.9687, 0.0938, 0.875, 0.125, 0.875, 0.125, 0.9062, 0.0938, 0.9062, 0.06255, 0.875, 0.0937, 0.875, 0.0937, 0.9062, 0.06255, 0.9062, 0.0313, 0.875, 0.06245, 0.875, 0.06245, 0.9062, 0.0313, 0.9062, 4.883e-05, 0.875, 0.0312, 0.875, 0.0312, 0.9062, 4.883e-05, 0.9062, 0.0938, 0.8438, 0.125, 0.8438, 0.125, 0.875, 0.0938, 0.875, 0.06255, 0.8438, 0.0937, 0.8438, 0.0937, 0.875, 0.06255, 0.875, 0.0313, 0.8438, 0.06245, 0.8438, 0.06245, 0.875, 0.0313, 0.875, 4.883e-05, 0.8438, 0.0312, 0.8438, 0.0312, 0.875, 4.883e-05, 0.875, 0.0938, 0.8125, 0.125, 0.8125, 0.125, 0.8437, 0.0938, 0.8437, 0.06255, 0.8125, 0.0937, 0.8125, 0.0937, 0.8437, 0.06255, 0.8437, 0.0313, 0.8125, 0.06245, 0.8125, 0.06245, 0.8437, 0.0313, 0.8437, 4.883e-05, 0.8125, 0.0312, 0.8125, 0.0312, 0.8437, 4.883e-05, 0.8437, 0.0938, 0.7969, 0.125, 0.7969, 0.125, 0.8125, 0.0938, 0.8125, 0.06255, 0.7969, 0.0937, 0.7969, 0.0937, 0.8125, 0.06255, 0.8125, 0.0313, 0.7969, 0.06245, 0.7969, 0.06245, 0.8125, 0.0313, 0.8125, 4.883e-05, 0.7969, 0.0312, 0.7969, 0.0312, 0.8125, 4.883e-05, 0.8125, 0.0938, 0.875, 0.125, 0.875, 0.125, 0.9062, 0.0938, 0.9062, 0.06255, 0.875, 0.0937, 0.875, 0.0937, 0.9062, 0.06255, 0.9062, 0.0313, 0.875, 0.06245, 0.875, 0.06245, 0.9062, 0.0313, 0.9062, 4.883e-05, 0.875, 0.0312, 0.875, 0.0312, 0.9062, 4.883e-05, 0.9062, 0.0938, 0.8438, 0.125, 0.8438, 0.125, 0.875, 0.0938, 0.875, 0.06255, 0.8438, 0.0937, 0.8438, 0.0937, 0.875, 0.06255, 0.875, 0.0313, 0.8438, 0.06245, 0.8438, 0.06245, 0.875, 0.0313, 0.875, 4.883e-05, 0.8438, 0.0312, 0.8438, 0.0312, 0.875, 4.883e-05, 0.875, 0.0938, 0.8125, 0.125, 0.8125, 0.125, 0.8437, 0.0938, 0.8437, 0.06255, 0.8125, 0.0937, 0.8125, 0.0937, 0.8437, 0.06255, 0.8437, 0.0313, 0.8125, 0.06245, 0.8125, 0.06245, 0.8437, 0.0313, 0.8437, 4.883e-05, 0.8125, 0.0312, 0.8125, 0.0312, 0.8437, 4.883e-05, 0.8437, 0.0938, 0.7969, 0.125, 0.7969, 0.125, 0.8125, 0.0938, 0.8125, 0.06255, 0.7969, 0.0937, 0.7969, 0.0937, 0.8125, 0.06255, 0.8125, 0.0313, 0.7969, 0.06245, 0.7969, 0.06245, 0.8125, 0.0313, 0.8125, 4.883e-05, 0.7969, 0.0312, 0.7969, 0.0312, 0.8125, 4.883e-05, 0.8125, 0.0938, 0.875, 0.0938, 0.9062, 0.125, 0.9062, 0.125, 0.875, 0.06255, 0.875, 0.06255, 0.9062, 0.0937, 0.9062, 0.0937, 0.875, 0.0313, 0.875, 0.0313, 0.9062, 0.06245, 0.9062, 0.06245, 0.875, 4.883e-05, 0.875, 4.883e-05, 0.9062, 0.0312, 0.9062, 0.0312, 0.875, 0.0938, 0.8438, 0.0938, 0.875, 0.125, 0.875, 0.125, 0.8438, 0.06255, 0.8438, 0.06255, 0.875, 0.0937, 0.875, 0.0937, 0.8438, 0.0313, 0.8438, 0.0313, 0.875, 0.06245, 0.875, 0.06245, 0.8438, 4.883e-05, 0.8438, 4.883e-05, 0.875, 0.0312, 0.875, 0.0312, 0.8438, 0.0938, 0.8125, 0.0938, 0.8437, 0.125, 0.8437, 0.125, 0.8125, 0.06255, 0.8125, 0.06255, 0.8437, 0.0937, 0.8437, 0.0937, 0.8125, 0.0313, 0.8125, 0.0313, 0.8437, 0.06245, 0.8437, 0.06245, 0.8125, 4.883e-05, 0.8125, 4.883e-05, 0.8437, 0.0312, 0.8437, 0.0312, 0.8125, 0.0938, 0.7969, 0.0938, 0.8125, 0.125, 0.8125, 0.125, 0.7969, 0.06255, 0.7969, 0.06255, 0.8125, 0.0937, 0.8125, 0.0937, 0.7969, 0.0313, 0.7969, 0.0313, 0.8125, 0.06245, 0.8125, 0.06245, 0.7969, 4.883e-05, 0.7969, 4.883e-05, 0.8125, 0.0312, 0.8125, 0.0312, 0.7969, 0.0938, 0.875, 0.0938, 0.9062, 0.125, 0.9062, 0.125, 0.875, 0.06255, 0.875, 0.06255, 0.9062, 0.0937, 0.9062, 0.0937, 0.875, 0.0313, 0.875, 0.0313, 0.9062, 0.06245, 0.9062, 0.06245, 0.875, 4.883e-05, 0.875, 4.883e-05, 0.9062, 0.0312, 0.9062, 0.0312, 0.875, 0.0938, 0.8438, 0.0938, 0.875, 0.125, 0.875, 0.125, 0.8438, 0.06255, 0.8438, 0.06255, 0.875, 0.0937, 0.875, 0.0937, 0.8438, 0.0313, 0.8438, 0.0313, 0.875, 0.06245, 0.875, 0.06245, 0.8438, 4.883e-05, 0.8438, 4.883e-05, 0.875, 0.0312, 0.875, 0.0312, 0.8438, 0.0938, 0.8125, 0.0938, 0.8437, 0.125, 0.8437, 0.125, 0.8125, 0.06255, 0.8125, 0.06255, 0.8437, 0.0937, 0.8437, 0.0937, 0.8125, 0.0313, 0.8125, 0.0313, 0.8437, 0.06245, 0.8437, 0.06245, 0.8125, 4.883e-05, 0.8125, 4.883e-05, 0.8437, 0.0312, 0.8437, 0.0312, 0.8125, 0.0938, 0.7969, 0.0938, 0.8125, 0.125, 0.8125, 0.125, 0.7969, 0.06255, 0.7969, 0.06255, 0.8125, 0.0937, 0.8125, 0.0937, 0.7969, 0.0313, 0.7969, 0.0313, 0.8125, 0.06245, 0.8125, 0.06245, 0.7969, 4.883e-05, 0.7969, 4.883e-05, 0.8125, 0.0312, 0.8125, 0.0312, 0.7969, 4.883e-05, 0.9688, 0.0312, 0.9688, 0.0312, 1.0, 4.883e-05, 1.0, 0.06255, 0.9688, 0.0937, 0.9688, 0.0937, 1.0, 0.06255, 1.0, 0.0313, 0.9688, 0.06245, 0.9688, 0.06245, 1.0, 0.0313, 1.0, 0.0313, 0.9688, 0.06245, 0.9688, 0.06245, 1.0, 0.0313, 1.0, 4.883e-05, 0.7813, 0.0312, 0.7813, 0.0312, 0.7969, 4.883e-05, 0.7969, 0.0313, 0.7813, 0.06245, 0.7813, 0.06245, 0.7969, 0.0313, 0.7969, 0.06255, 0.7813, 0.0937, 0.7813, 0.0937, 0.7969, 0.06255, 0.7969, 0.0938, 0.7813, 0.125, 0.7813, 0.125, 0.7969, 0.0938, 0.7969, 4.883e-05, 0.7813, 0.0312, 0.7813, 0.0312, 0.7969, 4.883e-05, 0.7969, 0.0313, 0.7813, 0.06245, 0.7813, 0.06245, 0.7969, 0.0313, 0.7969, 0.06255, 0.7813, 0.0937, 0.7813, 0.0937, 0.7969, 0.06255, 0.7969, 0.0938, 0.7813, 0.125, 0.7813, 0.125, 0.7969, 0.0938, 0.7969, 4.883e-05, 0.7813, 4.883e-05, 0.7969, 0.0312, 0.7969, 0.0312, 0.7813, 0.0313, 0.7813, 0.0313, 0.7969, 0.06245, 0.7969, 0.06245, 0.7813, 0.06255, 0.7813, 0.06255, 0.7969, 0.0937, 0.7969, 0.0937, 0.7813, 0.0938, 0.7813, 0.0938, 0.7969, 0.125, 0.7969, 0.125, 0.7813, 4.883e-05, 0.7813, 4.883e-05, 0.7969, 0.0312, 0.7969, 0.0312, 0.7813, 0.0313, 0.7813, 0.0313, 0.7969, 0.06245, 0.7969, 0.06245, 0.7813, 0.06255, 0.7813, 0.06255, 0.7969, 0.0937, 0.7969, 0.0937, 0.7813, 0.0938, 0.7813, 0.0938, 0.7969, 0.125, 0.7969, 0.125, 0.7813, 4.883e-05, 0.9375, 0.0312, 0.9375, 0.0312, 0.9687, 4.883e-05, 0.9687, 0.0313, 0.9375, 0.06245, 0.9375, 0.06245, 0.9687, 0.0313, 0.9687, 0.0313, 0.9375, 0.06245, 0.9375, 0.06245, 0.9687, 0.0313, 0.9687, 0.06255, 0.9375, 0.0937, 0.9375, 0.0937, 0.9687, 0.06255, 0.9687, 0.0313, 0.9063, 0.06245, 0.9063, 0.06245, 0.9375, 0.0313, 0.9375, 0.0313, 0.9063, 0.06245, 0.9063, 0.06245, 0.9375, 0.0313, 0.9375, 0.06255, 0.9063, 0.0937, 0.9063, 0.0937, 0.9375, 0.06255, 0.9375, 4.883e-05, 0.9063, 0.0312, 0.9063, 0.0312, 0.9375, 4.883e-05, 0.9375, 0.0313, 0.9375, 0.06245, 0.9375, 0.06245, 0.9687, 0.0313, 0.9687, 0.0313, 0.9375, 0.06245, 0.9375, 0.06245, 0.9687, 0.0313, 0.9687, 0.0313, 0.9375, 0.06245, 0.9375, 0.06245, 0.9687, 0.0313, 0.9687, 0.0313, 0.9375, 0.06245, 0.9375, 0.06245, 0.9687, 0.0313, 0.9687, 0.0313, 0.9375, 0.06245, 0.9375, 0.06245, 0.9687, 0.0313, 0.9687, 0.0313, 0.9375, 0.06245, 0.9375, 0.06245, 0.9687, 0.0313, 0.9687, 0.0313, 0.9375, 0.06245, 0.9375, 0.06245, 0.9687, 0.0313, 0.9687, 0.0313, 0.9375, 0.06245, 0.9375, 0.06245, 0.9687, 0.0313, 0.9687, 0.0313, 0.9375, 0.06245, 0.9375, 0.06245, 0.9687, 0.0313, 0.9687, 0.0313, 0.9375, 0.06245, 0.9375, 0.06245, 0.9687, 0.0313, 0.9687, 0.06255, 0.9375, 0.0937, 0.9375, 0.0937, 0.9687, 0.06255, 0.9687, 0.06255, 0.9375, 0.0937, 0.9375, 0.0937, 0.9687, 0.06255, 0.9687, 0.06255, 0.9375, 0.0937, 0.9375, 0.0937, 0.9687, 0.06255, 0.9687, 4.883e-05, 0.9375, 0.0312, 0.9375, 0.0312, 0.9687, 4.883e-05, 0.9687, 4.883e-05, 0.9375, 0.0312, 0.9375, 0.0312, 0.9687, 4.883e-05, 0.9687, 4.883e-05, 0.9375, 0.0312, 0.9375, 0.0312, 0.9687, 4.883e-05, 0.9687, 4.883e-05, 0.9375, 0.0312, 0.9375, 0.0312, 0.9687, 4.883e-05, 0.9687, 4.883e-05, 0.9375, 0.0312, 0.9375, 0.0312, 0.9687, 4.883e-05, 0.9687, 0.06255, 0.9375, 0.0937, 0.9375, 0.0937, 0.9687, 0.06255, 0.9687, 0.06255, 0.9375, 0.0937, 0.9375, 0.0937, 0.9687, 0.06255, 0.9687, 0.0938, 0.875, 0.125, 0.875, 0.125, 0.9062, 0.0938, 0.9062, 0.06255, 0.875, 0.0937, 0.875, 0.0937, 0.9062, 0.06255, 0.9062, 0.0313, 0.875, 0.06245, 0.875, 0.06245, 0.9062, 0.0313, 0.9062, 4.883e-05, 0.875, 0.0312, 0.875, 0.0312, 0.9062, 4.883e-05, 0.9062, 0.0938, 0.8438, 0.125, 0.8438, 0.125, 0.875, 0.0938, 0.875, 0.06255, 0.8438, 0.0937, 0.8438, 0.0937, 0.875, 0.06255, 0.875, 0.0313, 0.8438, 0.06245, 0.8438, 0.06245, 0.875, 0.0313, 0.875, 4.883e-05, 0.8438, 0.0312, 0.8438, 0.0312, 0.875, 4.883e-05, 0.875, 0.0938, 0.8125, 0.125, 0.8125, 0.125, 0.8437, 0.0938, 0.8437, 0.06255, 0.8125, 0.0937, 0.8125, 0.0937, 0.8437, 0.06255, 0.8437, 0.0313, 0.8125, 0.06245, 0.8125, 0.06245, 0.8437, 0.0313, 0.8437, 4.883e-05, 0.8125, 0.0312, 0.8125, 0.0312, 0.8437, 4.883e-05, 0.8437, 0.0938, 0.7969, 0.125, 0.7969, 0.125, 0.8125, 0.0938, 0.8125, 0.06255, 0.7969, 0.0937, 0.7969, 0.0937, 0.8125, 0.06255, 0.8125, 0.0313, 0.7969, 0.06245, 0.7969, 0.06245, 0.8125, 0.0313, 0.8125, 4.883e-05, 0.7969, 0.0312, 0.7969, 0.0312, 0.8125, 4.883e-05, 0.8125, 0.0938, 0.875, 0.125, 0.875, 0.125, 0.9062, 0.0938, 0.9062, 0.06255, 0.875, 0.0937, 0.875, 0.0937, 0.9062, 0.06255, 0.9062, 0.0313, 0.875, 0.06245, 0.875, 0.06245, 0.9062, 0.0313, 0.9062, 4.883e-05, 0.875, 0.0312, 0.875, 0.0312, 0.9062, 4.883e-05, 0.9062, 0.0938, 0.8438, 0.125, 0.8438, 0.125, 0.875, 0.0938, 0.875, 0.06255, 0.8438, 0.0937, 0.8438, 0.0937, 0.875, 0.06255, 0.875, 0.0313, 0.8438, 0.06245, 0.8438, 0.06245, 0.875, 0.0313, 0.875, 4.883e-05, 0.8438, 0.0312, 0.8438, 0.0312, 0.875, 4.883e-05, 0.875, 0.0938, 0.8125, 0.125, 0.8125, 0.125, 0.8437, 0.0938, 0.8437, 0.06255, 0.8125, 0.0937, 0.8125, 0.0937, 0.8437, 0.06255, 0.8437, 0.0313, 0.8125, 0.06245, 0.8125, 0.06245, 0.8437, 0.0313, 0.8437, 4.883e-05, 0.8125, 0.0312, 0.8125, 0.0312, 0.8437, 4.883e-05, 0.8437, 0.0938, 0.7969, 0.125, 0.7969, 0.125, 0.8125, 0.0938, 0.8125, 0.06255, 0.7969, 0.0937, 0.7969, 0.0937, 0.8125, 0.06255, 0.8125, 0.0313, 0.7969, 0.06245, 0.7969, 0.06245, 0.8125, 0.0313, 0.8125, 4.883e-05, 0.7969, 0.0312, 0.7969, 0.0312, 0.8125, 4.883e-05, 0.8125, 0.0938, 0.875, 0.0938, 0.9062, 0.125, 0.9062, 0.125, 0.875, 0.06255, 0.875, 0.06255, 0.9062, 0.0937, 0.9062, 0.0937, 0.875, 0.0313, 0.875, 0.0313, 0.9062, 0.06245, 0.9062, 0.06245, 0.875, 4.883e-05, 0.875, 4.883e-05, 0.9062, 0.0312, 0.9062, 0.0312, 0.875, 0.0938, 0.8438, 0.0938, 0.875, 0.125, 0.875, 0.125, 0.8438, 0.06255, 0.8438, 0.06255, 0.875, 0.0937, 0.875, 0.0937, 0.8438, 0.0313, 0.8438, 0.0313, 0.875, 0.06245, 0.875, 0.06245, 0.8438, 4.883e-05, 0.8438, 4.883e-05, 0.875, 0.0312, 0.875, 0.0312, 0.8438, 0.0938, 0.8125, 0.0938, 0.8437, 0.125, 0.8437, 0.125, 0.8125, 0.06255, 0.8125, 0.06255, 0.8437, 0.0937, 0.8437, 0.0937, 0.8125, 0.0313, 0.8125, 0.0313, 0.8437, 0.06245, 0.8437, 0.06245, 0.8125, 4.883e-05, 0.8125, 4.883e-05, 0.8437, 0.0312, 0.8437, 0.0312, 0.8125, 0.0938, 0.7969, 0.0938, 0.8125, 0.125, 0.8125, 0.125, 0.7969, 0.06255, 0.7969, 0.06255, 0.8125, 0.0937, 0.8125, 0.0937, 0.7969, 0.0313, 0.7969, 0.0313, 0.8125, 0.06245, 0.8125, 0.06245, 0.7969, 4.883e-05, 0.7969, 4.883e-05, 0.8125, 0.0312, 0.8125, 0.0312, 0.7969, 0.0938, 0.875, 0.0938, 0.9062, 0.125, 0.9062, 0.125, 0.875, 0.06255, 0.875, 0.06255, 0.9062, 0.0937, 0.9062, 0.0937, 0.875, 0.0313, 0.875, 0.0313, 0.9062, 0.06245, 0.9062, 0.06245, 0.875, 4.883e-05, 0.875, 4.883e-05, 0.9062, 0.0312, 0.9062, 0.0312, 0.875, 0.0938, 0.8438, 0.0938, 0.875, 0.125, 0.875, 0.125, 0.8438, 0.06255, 0.8438, 0.06255, 0.875, 0.0937, 0.875, 0.0937, 0.8438, 0.0313, 0.8438, 0.0313, 0.875, 0.06245, 0.875, 0.06245, 0.8438, 4.883e-05, 0.8438, 4.883e-05, 0.875, 0.0312, 0.875, 0.0312, 0.8438, 0.0938, 0.8125, 0.0938, 0.8437, 0.125, 0.8437, 0.125, 0.8125, 0.06255, 0.8125, 0.06255, 0.8437, 0.0937, 0.8437, 0.0937, 0.8125, 0.0313, 0.8125, 0.0313, 0.8437, 0.06245, 0.8437, 0.06245, 0.8125, 4.883e-05, 0.8125, 4.883e-05, 0.8437, 0.0312, 0.8437, 0.0312, 0.8125, 0.0938, 0.7969, 0.0938, 0.8125, 0.125, 0.8125, 0.125, 0.7969, 0.06255, 0.7969, 0.06255, 0.8125, 0.0937, 0.8125, 0.0937, 0.7969, 0.0313, 0.7969, 0.0313, 0.8125, 0.06245, 0.8125, 0.06245, 0.7969, 4.883e-05, 0.7969, 4.883e-05, 0.8125, 0.0312, 0.8125, 0.0312, 0.7969, 4.883e-05, 0.9688, 0.0312, 0.9688, 0.0312, 1.0, 4.883e-05, 1.0, 0.06255, 0.9688, 0.0937, 0.9688, 0.0937, 1.0, 0.06255, 1.0, 0.0313, 0.9688, 0.06245, 0.9688, 0.06245, 1.0, 0.0313, 1.0, 0.0313, 0.9688, 0.06245, 0.9688, 0.06245, 1.0, 0.0313, 1.0, 4.883e-05, 0.7813, 0.0312, 0.7813, 0.0312, 0.7969, 4.883e-05, 0.7969, 0.0313, 0.7813, 0.06245, 0.7813, 0.06245, 0.7969, 0.0313, 0.7969, 0.06255, 0.7813, 0.0937, 0.7813, 0.0937, 0.7969, 0.06255, 0.7969, 0.0938, 0.7813, 0.125, 0.7813, 0.125, 0.7969, 0.0938, 0.7969, 4.883e-05, 0.7813, 0.0312, 0.7813, 0.0312, 0.7969, 4.883e-05, 0.7969, 0.0313, 0.7813, 0.06245, 0.7813, 0.06245, 0.7969, 0.0313, 0.7969, 0.06255, 0.7813, 0.0937, 0.7813, 0.0937, 0.7969, 0.06255, 0.7969, 0.0938, 0.7813, 0.125, 0.7813, 0.125, 0.7969, 0.0938, 0.7969, 4.883e-05, 0.7813, 4.883e-05, 0.7969, 0.0312, 0.7969, 0.0312, 0.7813, 0.0313, 0.7813, 0.0313, 0.7969, 0.06245, 0.7969, 0.06245, 0.7813, 0.06255, 0.7813, 0.06255, 0.7969, 0.0937, 0.7969, 0.0937, 0.7813, 0.0938, 0.7813, 0.0938, 0.7969, 0.125, 0.7969, 0.125, 0.7813, 4.883e-05, 0.7813, 4.883e-05, 0.7969, 0.0312, 0.7969, 0.0312, 0.7813, 0.0313, 0.7813, 0.0313, 0.7969, 0.06245, 0.7969, 0.06245, 0.7813, 0.06255, 0.7813, 0.06255, 0.7969, 0.0937, 0.7969, 0.0937, 0.7813, 0.0938, 0.7813, 0.0938, 0.7969, 0.125, 0.7969, 0.125, 0.7813, 4.883e-05, 0.9375, 0.0312, 0.9375, 0.0312, 0.9687, 4.883e-05, 0.9687, 0.0313, 0.9375, 0.06245, 0.9375, 0.06245, 0.9687, 0.0313, 0.9687, 0.0313, 0.9375, 0.06245, 0.9375, 0.06245, 0.9687, 0.0313, 0.9687, 0.06255, 0.9375, 0.0937, 0.9375, 0.0937, 0.9687, 0.06255, 0.9687, 0.0313, 0.9063, 0.06245, 0.9063, 0.06245, 0.9375, 0.0313, 0.9375, 0.0313, 0.9063, 0.06245, 0.9063, 0.06245, 0.9375, 0.0313, 0.9375, 0.06255, 0.9063, 0.0937, 0.9063, 0.0937, 0.9375, 0.06255, 0.9375, 4.883e-05, 0.9063, 0.0312, 0.9063, 0.0312, 0.9375, 4.883e-05, 0.9375, 0.0313, 0.9375, 0.06245, 0.9375, 0.06245, 0.9687, 0.0313, 0.9687, 0.0313, 0.9375, 0.06245, 0.9375, 0.06245, 0.9687, 0.0313, 0.9687, 0.0313, 0.9375, 0.06245, 0.9375, 0.06245, 0.9687, 0.0313, 0.9687, 0.0313, 0.9375, 0.06245, 0.9375, 0.06245, 0.9687, 0.0313, 0.9687, 0.0313, 0.9375, 0.06245, 0.9375, 0.06245, 0.9687, 0.0313, 0.9687, 0.0313, 0.9375, 0.06245, 0.9375, 0.06245, 0.9687, 0.0313, 0.9687, 0.0313, 0.9375, 0.06245, 0.9375, 0.06245, 0.9687, 0.0313, 0.9687, 0.0313, 0.9375, 0.06245, 0.9375, 0.06245, 0.9687, 0.0313, 0.9687, 0.0313, 0.9375, 0.06245, 0.9375, 0.06245, 0.9687, 0.0313, 0.9687, 0.0313, 0.9375, 0.06245, 0.9375, 0.06245, 0.9687, 0.0313, 0.9687, 0.06255, 0.9375, 0.0937, 0.9375, 0.0937, 0.9687, 0.06255, 0.9687, 0.06255, 0.9375, 0.0937, 0.9375, 0.0937, 0.9687, 0.06255, 0.9687, 0.06255, 0.9375, 0.0937, 0.9375, 0.0937, 0.9687, 0.06255, 0.9687, 4.883e-05, 0.9375, 0.0312, 0.9375, 0.0312, 0.9687, 4.883e-05, 0.9687, 4.883e-05, 0.9375, 0.0312, 0.9375, 0.0312, 0.9687, 4.883e-05, 0.9687, 4.883e-05, 0.9375, 0.0312, 0.9375, 0.0312, 0.9687, 4.883e-05, 0.9687, 4.883e-05, 0.9375, 0.0312, 0.9375, 0.0312, 0.9687, 4.883e-05, 0.9687, 4.883e-05, 0.9375, 0.0312, 0.9375, 0.0312, 0.9687, 4.883e-05, 0.9687, 0.06255, 0.9375, 0.0937, 0.9375, 0.0937, 0.9687, 0.06255, 0.9687, 0.06255, 0.9375, 0.0937, 0.9375, 0.0937, 0.9687, 0.06255, 0.9687, 0.0938, 0.875, 0.125, 0.875, 0.125, 0.9062, 0.0938, 0.9062, 0.06255, 0.875, 0.0937, 0.875, 0.0937, 0.9062, 0.06255, 0.9062, 0.0313, 0.875, 0.06245, 0.875, 0.06245, 0.9062, 0.0313, 0.9062, 4.883e-05, 0.875, 0.0312, 0.875, 0.0312, 0.9062, 4.883e-05, 0.9062, 0.0938, 0.8438, 0.125, 0.8438, 0.125, 0.875, 0.0938, 0.875, 0.06255, 0.8438, 0.0937, 0.8438, 0.0937, 0.875, 0.06255, 0.875, 0.0313, 0.8438, 0.06245, 0.8438, 0.06245, 0.875, 0.0313, 0.875, 4.883e-05, 0.8438, 0.0312, 0.8438, 0.0312, 0.875, 4.883e-05, 0.875, 0.0938, 0.8125, 0.125, 0.8125, 0.125, 0.8437, 0.0938, 0.8437, 0.06255, 0.8125, 0.0937, 0.8125, 0.0937, 0.8437, 0.06255, 0.8437, 0.0313, 0.8125, 0.06245, 0.8125, 0.06245, 0.8437, 0.0313, 0.8437, 4.883e-05, 0.8125, 0.0312, 0.8125, 0.0312, 0.8437, 4.883e-05, 0.8437, 0.0938, 0.7969, 0.125, 0.7969, 0.125, 0.8125, 0.0938, 0.8125, 0.06255, 0.7969, 0.0937, 0.7969, 0.0937, 0.8125, 0.06255, 0.8125, 0.0313, 0.7969, 0.06245, 0.7969, 0.06245, 0.8125, 0.0313, 0.8125, 4.883e-05, 0.7969, 0.0312, 0.7969, 0.0312, 0.8125, 4.883e-05, 0.8125, 0.0938, 0.875, 0.125, 0.875, 0.125, 0.9062, 0.0938, 0.9062, 0.06255, 0.875, 0.0937, 0.875, 0.0937, 0.9062, 0.06255, 0.9062, 0.0313, 0.875, 0.06245, 0.875, 0.06245, 0.9062, 0.0313, 0.9062, 4.883e-05, 0.875, 0.0312, 0.875, 0.0312, 0.9062, 4.883e-05, 0.9062, 0.0938, 0.8438, 0.125, 0.8438, 0.125, 0.875, 0.0938, 0.875, 0.06255, 0.8438, 0.0937, 0.8438, 0.0937, 0.875, 0.06255, 0.875, 0.0313, 0.8438, 0.06245, 0.8438, 0.06245, 0.875, 0.0313, 0.875, 4.883e-05, 0.8438, 0.0312, 0.8438, 0.0312, 0.875, 4.883e-05, 0.875, 0.0938, 0.8125, 0.125, 0.8125, 0.125, 0.8437, 0.0938, 0.8437, 0.06255, 0.8125, 0.0937, 0.8125, 0.0937, 0.8437, 0.06255, 0.8437, 0.0313, 0.8125, 0.06245, 0.8125, 0.06245, 0.8437, 0.0313, 0.8437, 4.883e-05, 0.8125, 0.0312, 0.8125, 0.0312, 0.8437, 4.883e-05, 0.8437, 0.0938, 0.7969, 0.125, 0.7969, 0.125, 0.8125, 0.0938, 0.8125, 0.06255, 0.7969, 0.0937, 0.7969, 0.0937, 0.8125, 0.06255, 0.8125, 0.0313, 0.7969, 0.06245, 0.7969, 0.06245, 0.8125, 0.0313, 0.8125, 4.883e-05, 0.7969, 0.0312, 0.7969, 0.0312, 0.8125, 4.883e-05, 0.8125, 0.0938, 0.875, 0.0938, 0.9062, 0.125, 0.9062, 0.125, 0.875, 0.06255, 0.875, 0.06255, 0.9062, 0.0937, 0.9062, 0.0937, 0.875, 0.0313, 0.875, 0.0313, 0.9062, 0.06245, 0.9062, 0.06245, 0.875, 4.883e-05, 0.875, 4.883e-05, 0.9062, 0.0312, 0.9062, 0.0312, 0.875, 0.0938, 0.8438, 0.0938, 0.875, 0.125, 0.875, 0.125, 0.8438, 0.06255, 0.8438, 0.06255, 0.875, 0.0937, 0.875, 0.0937, 0.8438, 0.0313, 0.8438, 0.0313, 0.875, 0.06245, 0.875, 0.06245, 0.8438, 4.883e-05, 0.8438, 4.883e-05, 0.875, 0.0312, 0.875, 0.0312, 0.8438, 0.0938, 0.8125, 0.0938, 0.8437, 0.125, 0.8437, 0.125, 0.8125, 0.06255, 0.8125, 0.06255, 0.8437, 0.0937, 0.8437, 0.0937, 0.8125, 0.0313, 0.8125, 0.0313, 0.8437, 0.06245, 0.8437, 0.06245, 0.8125, 4.883e-05, 0.8125, 4.883e-05, 0.8437, 0.0312, 0.8437, 0.0312, 0.8125, 0.0938, 0.7969, 0.0938, 0.8125, 0.125, 0.8125, 0.125, 0.7969, 0.06255, 0.7969, 0.06255, 0.8125, 0.0937, 0.8125, 0.0937, 0.7969, 0.0313, 0.7969, 0.0313, 0.8125, 0.06245, 0.8125, 0.06245, 0.7969, 4.883e-05, 0.7969, 4.883e-05, 0.8125, 0.0312, 0.8125, 0.0312, 0.7969, 0.0938, 0.875, 0.0938, 0.9062, 0.125, 0.9062, 0.125, 0.875, 0.06255, 0.875, 0.06255, 0.9062, 0.0937, 0.9062, 0.0937, 0.875, 0.0313, 0.875, 0.0313, 0.9062, 0.06245, 0.9062, 0.06245, 0.875, 4.883e-05, 0.875, 4.883e-05, 0.9062, 0.0312, 0.9062, 0.0312, 0.875, 0.0938, 0.8438, 0.0938, 0.875, 0.125, 0.875, 0.125, 0.8438, 0.06255, 0.8438, 0.06255, 0.875, 0.0937, 0.875, 0.0937, 0.8438, 0.0313, 0.8438, 0.0313, 0.875, 0.06245, 0.875, 0.06245, 0.8438, 4.883e-05, 0.8438, 4.883e-05, 0.875, 0.0312, 0.875, 0.0312, 0.8438, 0.0938, 0.8125, 0.0938, 0.8437, 0.125, 0.8437, 0.125, 0.8125, 0.06255, 0.8125, 0.06255, 0.8437, 0.0937, 0.8437, 0.0937, 0.8125, 0.0313, 0.8125, 0.0313, 0.8437, 0.06245, 0.8437, 0.06245, 0.8125, 4.883e-05, 0.8125, 4.883e-05, 0.8437, 0.0312, 0.8437, 0.0312, 0.8125, 0.0938, 0.7969, 0.0938, 0.8125, 0.125, 0.8125, 0.125, 0.7969, 0.06255, 0.7969, 0.06255, 0.8125, 0.0937, 0.8125, 0.0937, 0.7969, 0.0313, 0.7969, 0.0313, 0.8125, 0.06245, 0.8125, 0.06245, 0.7969, 4.883e-05, 0.7969, 4.883e-05, 0.8125, 0.0312, 0.8125, 0.0312, 0.7969, 4.883e-05, 0.9688, 0.0312, 0.9688, 0.0312, 1.0, 4.883e-05, 1.0, 0.06255, 0.9688, 0.0937, 0.9688, 0.0937, 1.0, 0.06255, 1.0, 0.0313, 0.9688, 0.06245, 0.9688, 0.06245, 1.0, 0.0313, 1.0, 0.0313, 0.9688, 0.06245, 0.9688, 0.06245, 1.0, 0.0313, 1.0, 4.883e-05, 0.7813, 0.0312, 0.7813, 0.0312, 0.7969, 4.883e-05, 0.7969, 0.0313, 0.7813, 0.06245, 0.7813, 0.06245, 0.7969, 0.0313, 0.7969, 0.06255, 0.7813, 0.0937, 0.7813, 0.0937, 0.7969, 0.06255, 0.7969, 0.0938, 0.7813, 0.125, 0.7813, 0.125, 0.7969, 0.0938, 0.7969, 4.883e-05, 0.7813, 0.0312, 0.7813, 0.0312, 0.7969, 4.883e-05, 0.7969, 0.0313, 0.7813, 0.06245, 0.7813, 0.06245, 0.7969, 0.0313, 0.7969, 0.06255, 0.7813, 0.0937, 0.7813, 0.0937, 0.7969, 0.06255, 0.7969, 0.0938, 0.7813, 0.125, 0.7813, 0.125, 0.7969, 0.0938, 0.7969, 4.883e-05, 0.7813, 4.883e-05, 0.7969, 0.0312, 0.7969, 0.0312, 0.7813, 0.0313, 0.7813, 0.0313, 0.7969, 0.06245, 0.7969, 0.06245, 0.7813, 0.06255, 0.7813, 0.06255, 0.7969, 0.0937, 0.7969, 0.0937, 0.7813, 0.0938, 0.7813, 0.0938, 0.7969, 0.125, 0.7969, 0.125, 0.7813, 4.883e-05, 0.7813, 4.883e-05, 0.7969, 0.0312, 0.7969, 0.0312, 0.7813, 0.0313, 0.7813, 0.0313, 0.7969, 0.06245, 0.7969, 0.06245, 0.7813, 0.06255, 0.7813, 0.06255, 0.7969, 0.0937, 0.7969, 0.0937, 0.7813, 0.0938, 0.7813, 0.0938, 0.7969, 0.125, 0.7969, 0.125, 0.7813, 4.883e-05, 0.9375, 0.0312, 0.9375, 0.0312, 0.9687, 4.883e-05, 0.9687, 0.0313, 0.9375, 0.06245, 0.9375, 0.06245, 0.9687, 0.0313, 0.9687, 0.0313, 0.9375, 0.06245, 0.9375, 0.06245, 0.9687, 0.0313, 0.9687, 0.06255, 0.9375, 0.0937, 0.9375, 0.0937, 0.9687, 0.06255, 0.9687, 0.0313, 0.9063, 0.06245, 0.9063, 0.06245, 0.9375, 0.0313, 0.9375, 0.0313, 0.9063, 0.06245, 0.9063, 0.06245, 0.9375, 0.0313, 0.9375, 0.06255, 0.9063, 0.0937, 0.9063, 0.0937, 0.9375, 0.06255, 0.9375, 4.883e-05, 0.9063, 0.0312, 0.9063, 0.0312, 0.9375, 4.883e-05, 0.9375, 0.0313, 0.9375, 0.06245, 0.9375, 0.06245, 0.9687, 0.0313, 0.9687, 0.0313, 0.9375, 0.06245, 0.9375, 0.06245, 0.9687, 0.0313, 0.9687, 0.0313, 0.9375, 0.06245, 0.9375, 0.06245, 0.9687, 0.0313, 0.9687, 0.0313, 0.9375, 0.06245, 0.9375, 0.06245, 0.9687, 0.0313, 0.9687, 0.0313, 0.9375, 0.06245, 0.9375, 0.06245, 0.9687, 0.0313, 0.9687, 0.0313, 0.9375, 0.06245, 0.9375, 0.06245, 0.9687, 0.0313, 0.9687, 0.0313, 0.9375, 0.06245, 0.9375, 0.06245, 0.9687, 0.0313, 0.9687, 0.0313, 0.9375, 0.06245, 0.9375, 0.06245, 0.9687, 0.0313, 0.9687, 0.0313, 0.9375, 0.06245, 0.9375, 0.06245, 0.9687, 0.0313, 0.9687, 0.0313, 0.9375, 0.06245, 0.9375, 0.06245, 0.9687, 0.0313, 0.9687, 0.06255, 0.9375, 0.0937, 0.9375, 0.0937, 0.9687, 0.06255, 0.9687, 0.06255, 0.9375, 0.0937, 0.9375, 0.0937, 0.9687, 0.06255, 0.9687, 0.06255, 0.9375, 0.0937, 0.9375, 0.0937, 0.9687, 0.06255, 0.9687, 4.883e-05, 0.9375, 0.0312, 0.9375, 0.0312, 0.9687, 4.883e-05, 0.9687, 4.883e-05, 0.9375, 0.0312, 0.9375, 0.0312, 0.9687, 4.883e-05, 0.9687, 4.883e-05, 0.9375, 0.0312, 0.9375, 0.0312, 0.9687, 4.883e-05, 0.9687, 4.883e-05, 0.9375, 0.0312, 0.9375, 0.0312, 0.9687, 4.883e-05, 0.9687, 4.883e-05, 0.9375, 0.0312, 0.9375, 0.0312, 0.9687, 4.883e-05, 0.9687, 0.06255, 0.9375, 0.0937, 0.9375, 0.0937, 0.9687, 0.06255, 0.9687, 0.06255, 0.9375, 0.0937, 0.9375, 0.0937, 0.9687, 0.06255, 0.9687, 0.0938, 0.875, 0.125, 0.875, 0.125, 0.9062, 0.0938, 0.9062, 0.06255, 0.875, 0.0937, 0.875, 0.0937, 0.9062, 0.06255, 0.9062, 0.0313, 0.875, 0.06245, 0.875, 0.06245, 0.9062, 0.0313, 0.9062, 4.883e-05, 0.875, 0.0312, 0.875, 0.0312, 0.9062, 4.883e-05, 0.9062, 0.0938, 0.8438, 0.125, 0.8438, 0.125, 0.875, 0.0938, 0.875, 0.06255, 0.8438, 0.0937, 0.8438, 0.0937, 0.875, 0.06255, 0.875, 0.0313, 0.8438, 0.06245, 0.8438, 0.06245, 0.875, 0.0313, 0.875, 4.883e-05, 0.8438, 0.0312, 0.8438, 0.0312, 0.875, 4.883e-05, 0.875, 0.0938, 0.8125, 0.125, 0.8125, 0.125, 0.8437, 0.0938, 0.8437, 0.06255, 0.8125, 0.0937, 0.8125, 0.0937, 0.8437, 0.06255, 0.8437, 0.0313, 0.8125, 0.06245, 0.8125, 0.06245, 0.8437, 0.0313, 0.8437, 4.883e-05, 0.8125, 0.0312, 0.8125, 0.0312, 0.8437, 4.883e-05, 0.8437, 0.0938, 0.7969, 0.125, 0.7969, 0.125, 0.8125, 0.0938, 0.8125, 0.06255, 0.7969, 0.0937, 0.7969, 0.0937, 0.8125, 0.06255, 0.8125, 0.0313, 0.7969, 0.06245, 0.7969, 0.06245, 0.8125, 0.0313, 0.8125, 4.883e-05, 0.7969, 0.0312, 0.7969, 0.0312, 0.8125, 4.883e-05, 0.8125, 0.0938, 0.875, 0.125, 0.875, 0.125, 0.9062, 0.0938, 0.9062, 0.06255, 0.875, 0.0937, 0.875, 0.0937, 0.9062, 0.06255, 0.9062, 0.0313, 0.875, 0.06245, 0.875, 0.06245, 0.9062, 0.0313, 0.9062, 4.883e-05, 0.875, 0.0312, 0.875, 0.0312, 0.9062, 4.883e-05, 0.9062, 0.0938, 0.8438, 0.125, 0.8438, 0.125, 0.875, 0.0938, 0.875, 0.06255, 0.8438, 0.0937, 0.8438, 0.0937, 0.875, 0.06255, 0.875, 0.0313, 0.8438, 0.06245, 0.8438, 0.06245, 0.875, 0.0313, 0.875, 4.883e-05, 0.8438, 0.0312, 0.8438, 0.0312, 0.875, 4.883e-05, 0.875, 0.0938, 0.8125, 0.125, 0.8125, 0.125, 0.8437, 0.0938, 0.8437, 0.06255, 0.8125, 0.0937, 0.8125, 0.0937, 0.8437, 0.06255, 0.8437, 0.0313, 0.8125, 0.06245, 0.8125, 0.06245, 0.8437, 0.0313, 0.8437, 4.883e-05, 0.8125, 0.0312, 0.8125, 0.0312, 0.8437, 4.883e-05, 0.8437, 0.0938, 0.7969, 0.125, 0.7969, 0.125, 0.8125, 0.0938, 0.8125, 0.06255, 0.7969, 0.0937, 0.7969, 0.0937, 0.8125, 0.06255, 0.8125, 0.0313, 0.7969, 0.06245, 0.7969, 0.06245, 0.8125, 0.0313, 0.8125, 4.883e-05, 0.7969, 0.0312, 0.7969, 0.0312, 0.8125, 4.883e-05, 0.8125, 0.0938, 0.875, 0.0938, 0.9062, 0.125, 0.9062, 0.125, 0.875, 0.06255, 0.875, 0.06255, 0.9062, 0.0937, 0.9062, 0.0937, 0.875, 0.0313, 0.875, 0.0313, 0.9062, 0.06245, 0.9062, 0.06245, 0.875, 4.883e-05, 0.875, 4.883e-05, 0.9062, 0.0312, 0.9062, 0.0312, 0.875, 0.0938, 0.8438, 0.0938, 0.875, 0.125, 0.875, 0.125, 0.8438, 0.06255, 0.8438, 0.06255, 0.875, 0.0937, 0.875, 0.0937, 0.8438, 0.0313, 0.8438, 0.0313, 0.875, 0.06245, 0.875, 0.06245, 0.8438, 4.883e-05, 0.8438, 4.883e-05, 0.875, 0.0312, 0.875, 0.0312, 0.8438, 0.0938, 0.8125, 0.0938, 0.8437, 0.125, 0.8437, 0.125, 0.8125, 0.06255, 0.8125, 0.06255, 0.8437, 0.0937, 0.8437, 0.0937, 0.8125, 0.0313, 0.8125, 0.0313, 0.8437, 0.06245, 0.8437, 0.06245, 0.8125, 4.883e-05, 0.8125, 4.883e-05, 0.8437, 0.0312, 0.8437, 0.0312, 0.8125, 0.0938, 0.7969, 0.0938, 0.8125, 0.125, 0.8125, 0.125, 0.7969, 0.06255, 0.7969, 0.06255, 0.8125, 0.0937, 0.8125, 0.0937, 0.7969, 0.0313, 0.7969, 0.0313, 0.8125, 0.06245, 0.8125, 0.06245, 0.7969, 4.883e-05, 0.7969, 4.883e-05, 0.8125, 0.0312, 0.8125, 0.0312, 0.7969, 0.0938, 0.875, 0.0938, 0.9062, 0.125, 0.9062, 0.125, 0.875, 0.06255, 0.875, 0.06255, 0.9062, 0.0937, 0.9062, 0.0937, 0.875, 0.0313, 0.875, 0.0313, 0.9062, 0.06245, 0.9062, 0.06245, 0.875, 4.883e-05, 0.875, 4.883e-05, 0.9062, 0.0312, 0.9062, 0.0312, 0.875, 0.0938, 0.8438, 0.0938, 0.875, 0.125, 0.875, 0.125, 0.8438, 0.06255, 0.8438, 0.06255, 0.875, 0.0937, 0.875, 0.0937, 0.8438, 0.0313, 0.8438, 0.0313, 0.875, 0.06245, 0.875, 0.06245, 0.8438, 4.883e-05, 0.8438, 4.883e-05, 0.875, 0.0312, 0.875, 0.0312, 0.8438, 0.0938, 0.8125, 0.0938, 0.8437, 0.125, 0.8437, 0.125, 0.8125, 0.06255, 0.8125, 0.06255, 0.8437, 0.0937, 0.8437, 0.0937, 0.8125, 0.0313, 0.8125, 0.0313, 0.8437, 0.06245, 0.8437, 0.06245, 0.8125, 4.883e-05, 0.8125, 4.883e-05, 0.8437, 0.0312, 0.8437, 0.0312, 0.8125, 0.0938, 0.7969, 0.0938, 0.8125, 0.125, 0.8125, 0.125, 0.7969, 0.06255, 0.7969, 0.06255, 0.8125, 0.0937, 0.8125, 0.0937, 0.7969, 0.0313, 0.7969, 0.0313, 0.8125, 0.06245, 0.8125, 0.06245, 0.7969, 4.883e-05, 0.7969, 4.883e-05, 0.8125, 0.0312, 0.8125, 0.0312, 0.7969, 4.883e-05, 0.9688, 0.0312, 0.9688, 0.0312, 1.0, 4.883e-05, 1.0, 0.06255, 0.9688, 0.0937, 0.9688, 0.0937, 1.0, 0.06255, 1.0, 0.0313, 0.9688, 0.06245, 0.9688, 0.06245, 1.0, 0.0313, 1.0, 0.0313, 0.9688, 0.06245, 0.9688, 0.06245, 1.0, 0.0313, 1.0, 4.883e-05, 0.7813, 0.0312, 0.7813, 0.0312, 0.7969, 4.883e-05, 0.7969, 0.0313, 0.7813, 0.06245, 0.7813, 0.06245, 0.7969, 0.0313, 0.7969, 0.06255, 0.7813, 0.0937, 0.7813, 0.0937, 0.7969, 0.06255, 0.7969, 0.0938, 0.7813, 0.125, 0.7813, 0.125, 0.7969, 0.0938, 0.7969, 4.883e-05, 0.7813, 0.0312, 0.7813, 0.0312, 0.7969, 4.883e-05, 0.7969, 0.0313, 0.7813, 0.06245, 0.7813, 0.06245, 0.7969, 0.0313, 0.7969, 0.06255, 0.7813, 0.0937, 0.7813, 0.0937, 0.7969, 0.06255, 0.7969, 0.0938, 0.7813, 0.125, 0.7813, 0.125, 0.7969, 0.0938, 0.7969, 4.883e-05, 0.7813, 4.883e-05, 0.7969, 0.0312, 0.7969, 0.0312, 0.7813, 0.0313, 0.7813, 0.0313, 0.7969, 0.06245, 0.7969, 0.06245, 0.7813, 0.06255, 0.7813, 0.06255, 0.7969, 0.0937, 0.7969, 0.0937, 0.7813, 0.0938, 0.7813, 0.0938, 0.7969, 0.125, 0.7969, 0.125, 0.7813, 4.883e-05, 0.7813, 4.883e-05, 0.7969, 0.0312, 0.7969, 0.0312, 0.7813, 0.0313, 0.7813, 0.0313, 0.7969, 0.06245, 0.7969, 0.06245, 0.7813, 0.06255, 0.7813, 0.06255, 0.7969, 0.0937, 0.7969, 0.0937, 0.7813, 0.0938, 0.7813, 0.0938, 0.7969, 0.125, 0.7969, 0.125, 0.7813, 4.883e-05, 0.9375, 0.0312, 0.9375, 0.0312, 0.9687, 4.883e-05, 0.9687, 0.0313, 0.9375, 0.06245, 0.9375, 0.06245, 0.9687, 0.0313, 0.9687, 0.0313, 0.9375, 0.06245, 0.9375, 0.06245, 0.9687, 0.0313, 0.9687, 0.06255, 0.9375, 0.0937, 0.9375, 0.0937, 0.9687, 0.06255, 0.9687, 0.0313, 0.9063, 0.06245, 0.9063, 0.06245, 0.9375, 0.0313, 0.9375, 0.0313, 0.9063, 0.06245, 0.9063, 0.06245, 0.9375, 0.0313, 0.9375, 0.06255, 0.9063, 0.0937, 0.9063, 0.0937, 0.9375, 0.06255, 0.9375, 4.883e-05, 0.9063, 0.0312, 0.9063, 0.0312, 0.9375, 4.883e-05, 0.9375, 0.0313, 0.9375, 0.06245, 0.9375, 0.06245, 0.9687, 0.0313, 0.9687, 0.0313, 0.9375, 0.06245, 0.9375, 0.06245, 0.9687, 0.0313, 0.9687, 0.0313, 0.9375, 0.06245, 0.9375, 0.06245, 0.9687, 0.0313, 0.9687, 0.0313, 0.9375, 0.06245, 0.9375, 0.06245, 0.9687, 0.0313, 0.9687, 0.0313, 0.9375, 0.06245, 0.9375, 0.06245, 0.9687, 0.0313, 0.9687, 0.0313, 0.9375, 0.06245, 0.9375, 0.06245, 0.9687, 0.0313, 0.9687, 0.0313, 0.9375, 0.06245, 0.9375, 0.06245, 0.9687, 0.0313, 0.9687, 0.0313, 0.9375, 0.06245, 0.9375, 0.06245, 0.9687, 0.0313, 0.9687, 0.0313, 0.9375, 0.06245, 0.9375, 0.06245, 0.9687, 0.0313, 0.9687, 0.0313, 0.9375, 0.06245, 0.9375, 0.06245, 0.9687, 0.0313, 0.9687, 0.06255, 0.9375, 0.0937, 0.9375, 0.0937, 0.9687, 0.06255, 0.9687, 0.06255, 0.9375, 0.0937, 0.9375, 0.0937, 0.9687, 0.06255, 0.9687, 0.06255, 0.9375, 0.0937, 0.9375, 0.0937, 0.9687, 0.06255, 0.9687, 4.883e-05, 0.9375, 0.0312, 0.9375, 0.0312, 0.9687, 4.883e-05, 0.9687, 4.883e-05, 0.9375, 0.0312, 0.9375, 0.0312, 0.9687, 4.883e-05, 0.9687, 4.883e-05, 0.9375, 0.0312, 0.9375, 0.0312, 0.9687, 4.883e-05, 0.9687, 4.883e-05, 0.9375, 0.0312, 0.9375, 0.0312, 0.9687, 4.883e-05, 0.9687, 4.883e-05, 0.9375, 0.0312, 0.9375, 0.0312, 0.9687, 4.883e-05, 0.9687, 0.06255, 0.9375, 0.0937, 0.9375, 0.0937, 0.9687, 0.06255, 0.9687, 0.06255, 0.9375, 0.0937, 0.9375, 0.0937, 0.9687, 0.06255, 0.9687, 0.0938, 0.875, 0.125, 0.875, 0.125, 0.9062, 0.0938, 0.9062, 0.06255, 0.875, 0.0937, 0.875, 0.0937, 0.9062, 0.06255, 0.9062, 0.0313, 0.875, 0.06245, 0.875, 0.06245, 0.9062, 0.0313, 0.9062, 4.883e-05, 0.875, 0.0312, 0.875, 0.0312, 0.9062, 4.883e-05, 0.9062, 0.0938, 0.8438, 0.125, 0.8438, 0.125, 0.875, 0.0938, 0.875, 0.06255, 0.8438, 0.0937, 0.8438, 0.0937, 0.875, 0.06255, 0.875, 0.0313, 0.8438, 0.06245, 0.8438, 0.06245, 0.875, 0.0313, 0.875, 4.883e-05, 0.8438, 0.0312, 0.8438, 0.0312, 0.875, 4.883e-05, 0.875, 0.0938, 0.8125, 0.125, 0.8125, 0.125, 0.8437, 0.0938, 0.8437, 0.06255, 0.8125, 0.0937, 0.8125, 0.0937, 0.8437, 0.06255, 0.8437, 0.0313, 0.8125, 0.06245, 0.8125, 0.06245, 0.8437, 0.0313, 0.8437, 4.883e-05, 0.8125, 0.0312, 0.8125, 0.0312, 0.8437, 4.883e-05, 0.8437, 0.0938, 0.7969, 0.125, 0.7969, 0.125, 0.8125, 0.0938, 0.8125, 0.06255, 0.7969, 0.0937, 0.7969, 0.0937, 0.8125, 0.06255, 0.8125, 0.0313, 0.7969, 0.06245, 0.7969, 0.06245, 0.8125, 0.0313, 0.8125, 4.883e-05, 0.7969, 0.0312, 0.7969, 0.0312, 0.8125, 4.883e-05, 0.8125, 0.0938, 0.875, 0.125, 0.875, 0.125, 0.9062, 0.0938, 0.9062, 0.06255, 0.875, 0.0937, 0.875, 0.0937, 0.9062, 0.06255, 0.9062, 0.0313, 0.875, 0.06245, 0.875, 0.06245, 0.9062, 0.0313, 0.9062, 4.883e-05, 0.875, 0.0312, 0.875, 0.0312, 0.9062, 4.883e-05, 0.9062, 0.0938, 0.8438, 0.125, 0.8438, 0.125, 0.875, 0.0938, 0.875, 0.06255, 0.8438, 0.0937, 0.8438, 0.0937, 0.875, 0.06255, 0.875, 0.0313, 0.8438, 0.06245, 0.8438, 0.06245, 0.875, 0.0313, 0.875, 4.883e-05, 0.8438, 0.0312, 0.8438, 0.0312, 0.875, 4.883e-05, 0.875, 0.0938, 0.8125, 0.125, 0.8125, 0.125, 0.8437, 0.0938, 0.8437, 0.06255, 0.8125, 0.0937, 0.8125, 0.0937, 0.8437, 0.06255, 0.8437, 0.0313, 0.8125, 0.06245, 0.8125, 0.06245, 0.8437, 0.0313, 0.8437, 4.883e-05, 0.8125, 0.0312, 0.8125, 0.0312, 0.8437, 4.883e-05, 0.8437, 0.0938, 0.7969, 0.125, 0.7969, 0.125, 0.8125, 0.0938, 0.8125, 0.06255, 0.7969, 0.0937, 0.7969, 0.0937, 0.8125, 0.06255, 0.8125, 0.0313, 0.7969, 0.06245, 0.7969, 0.06245, 0.8125, 0.0313, 0.8125, 4.883e-05, 0.7969, 0.0312, 0.7969, 0.0312, 0.8125, 4.883e-05, 0.8125, 0.0938, 0.875, 0.0938, 0.9062, 0.125, 0.9062, 0.125, 0.875, 0.06255, 0.875, 0.06255, 0.9062, 0.0937, 0.9062, 0.0937, 0.875, 0.0313, 0.875, 0.0313, 0.9062, 0.06245, 0.9062, 0.06245, 0.875, 4.883e-05, 0.875, 4.883e-05, 0.9062, 0.0312, 0.9062, 0.0312, 0.875, 0.0938, 0.8438, 0.0938, 0.875, 0.125, 0.875, 0.125, 0.8438, 0.06255, 0.8438, 0.06255, 0.875, 0.0937, 0.875, 0.0937, 0.8438, 0.0313, 0.8438, 0.0313, 0.875, 0.06245, 0.875, 0.06245, 0.8438, 4.883e-05, 0.8438, 4.883e-05, 0.875, 0.0312, 0.875, 0.0312, 0.8438, 0.0938, 0.8125, 0.0938, 0.8437, 0.125, 0.8437, 0.125, 0.8125, 0.06255, 0.8125, 0.06255, 0.8437, 0.0937, 0.8437, 0.0937, 0.8125, 0.0313, 0.8125, 0.0313, 0.8437, 0.06245, 0.8437, 0.06245, 0.8125, 4.883e-05, 0.8125, 4.883e-05, 0.8437, 0.0312, 0.8437, 0.0312, 0.8125, 0.0938, 0.7969, 0.0938, 0.8125, 0.125, 0.8125, 0.125, 0.7969, 0.06255, 0.7969, 0.06255, 0.8125, 0.0937, 0.8125, 0.0937, 0.7969, 0.0313, 0.7969, 0.0313, 0.8125, 0.06245, 0.8125, 0.06245, 0.7969, 4.883e-05, 0.7969, 4.883e-05, 0.8125, 0.0312, 0.8125, 0.0312, 0.7969, 0.0938, 0.875, 0.0938, 0.9062, 0.125, 0.9062, 0.125, 0.875, 0.06255, 0.875, 0.06255, 0.9062, 0.0937, 0.9062, 0.0937, 0.875, 0.0313, 0.875, 0.0313, 0.9062, 0.06245, 0.9062, 0.06245, 0.875, 4.883e-05, 0.875, 4.883e-05, 0.9062, 0.0312, 0.9062, 0.0312, 0.875, 0.0938, 0.8438, 0.0938, 0.875, 0.125, 0.875, 0.125, 0.8438, 0.06255, 0.8438, 0.06255, 0.875, 0.0937, 0.875, 0.0937, 0.8438, 0.0313, 0.8438, 0.0313, 0.875, 0.06245, 0.875, 0.06245, 0.8438, 4.883e-05, 0.8438, 4.883e-05, 0.875, 0.0312, 0.875, 0.0312, 0.8438, 0.0938, 0.8125, 0.0938, 0.8437, 0.125, 0.8437, 0.125, 0.8125, 0.06255, 0.8125, 0.06255, 0.8437, 0.0937, 0.8437, 0.0937, 0.8125, 0.0313, 0.8125, 0.0313, 0.8437, 0.06245, 0.8437, 0.06245, 0.8125, 4.883e-05, 0.8125, 4.883e-05, 0.8437, 0.0312, 0.8437, 0.0312, 0.8125, 0.0938, 0.7969, 0.0938, 0.8125, 0.125, 0.8125, 0.125, 0.7969, 0.06255, 0.7969, 0.06255, 0.8125, 0.0937, 0.8125, 0.0937, 0.7969, 0.0313, 0.7969, 0.0313, 0.8125, 0.06245, 0.8125, 0.06245, 0.7969, 4.883e-05, 0.7969, 4.883e-05, 0.8125, 0.0312, 0.8125, 0.0312, 0.7969, 4.883e-05, 0.9688, 0.0312, 0.9688, 0.0312, 1.0, 4.883e-05, 1.0, 0.06255, 0.9688, 0.0937, 0.9688, 0.0937, 1.0, 0.06255, 1.0, 0.0313, 0.9688, 0.06245, 0.9688, 0.06245, 1.0, 0.0313, 1.0, 0.0313, 0.9688, 0.06245, 0.9688, 0.06245, 1.0, 0.0313, 1.0, 4.883e-05, 0.7813, 0.0312, 0.7813, 0.0312, 0.7969, 4.883e-05, 0.7969, 0.0313, 0.7813, 0.06245, 0.7813, 0.06245, 0.7969, 0.0313, 0.7969, 0.06255, 0.7813, 0.0937, 0.7813, 0.0937, 0.7969, 0.06255, 0.7969, 0.0938, 0.7813, 0.125, 0.7813, 0.125, 0.7969, 0.0938, 0.7969, 4.883e-05, 0.7813, 0.0312, 0.7813, 0.0312, 0.7969, 4.883e-05, 0.7969, 0.0313, 0.7813, 0.06245, 0.7813, 0.06245, 0.7969, 0.0313, 0.7969, 0.06255, 0.7813, 0.0937, 0.7813, 0.0937, 0.7969, 0.06255, 0.7969, 0.0938, 0.7813, 0.125, 0.7813, 0.125, 0.7969, 0.0938, 0.7969, 4.883e-05, 0.7813, 4.883e-05, 0.7969, 0.0312, 0.7969, 0.0312, 0.7813, 0.0313, 0.7813, 0.0313, 0.7969, 0.06245, 0.7969, 0.06245, 0.7813, 0.06255, 0.7813, 0.06255, 0.7969, 0.0937, 0.7969, 0.0937, 0.7813, 0.0938, 0.7813, 0.0938, 0.7969, 0.125, 0.7969, 0.125, 0.7813, 4.883e-05, 0.7813, 4.883e-05, 0.7969, 0.0312, 0.7969, 0.0312, 0.7813, 0.0313, 0.7813, 0.0313, 0.7969, 0.06245, 0.7969, 0.06245, 0.7813, 0.06255, 0.7813, 0.06255, 0.7969, 0.0937, 0.7969, 0.0937, 0.7813, 0.0938, 0.7813, 0.0938, 0.7969, 0.125, 0.7969, 0.125, 0.7813])
me_cube_001.materials.append(mat_spritesheet_col)
me_cube_001.use_remesh_fix_poles = True
me_cube_001.use_remesh_preserve_attributes = False
me_cube_001.use_mirror_vertex_groups = False
me_cube_001.update()
me_cube_002 = bpy.data.meshes.new('Cube.002')
me_cube_002.from_pydata([(-0.468, -0.468, -0.5), (-0.468, -0.5, -0.468), (-0.5, -0.468, -0.468), (-0.468, -0.5, 0.468), (-0.468, -0.468, 0.5), (-0.5, -0.468, 0.468), (-0.468, 0.468, -0.5), (-0.5, 0.468, -0.468), (-0.468, 0.5, -0.468), (-0.468, 0.468, 0.5), (-0.468, 0.5, 0.468), (-0.5, 0.468, 0.468), (0.468, -0.468, -0.5), (0.5, -0.468, -0.468), (0.468, -0.5, -0.468), (0.468, -0.468, 0.5), (0.468, -0.5, 0.468), (0.5, -0.468, 0.468), (0.468, 0.468, -0.5), (0.468, 0.5, -0.468), (0.5, 0.468, -0.468), (0.468, 0.468, 0.5), (0.5, 0.468, 0.468), (0.468, 0.5, 0.468)], [], [(14, 16, 3, 1), (20, 22, 17, 13), (21, 9, 4, 15), (2, 5, 11, 7), (8, 10, 23, 19), (0, 1, 2), (3, 4, 5), (6, 7, 8), (9, 10, 11), (12, 13, 14), (15, 16, 17), (18, 19, 20), (21, 22, 23), (6, 0, 2, 7), (1, 3, 5, 2), (4, 9, 11, 5), (10, 8, 7, 11), (18, 6, 8, 19), (9, 21, 23, 10), (22, 20, 19, 23), (12, 18, 20, 13), (21, 15, 17, 22), (16, 14, 13, 17), (0, 12, 14, 1), (15, 4, 3, 16), (6, 18, 12, 0)])
_uv = me_cube_002.uv_layers.new(name='UVMap')
_uv.uv.foreach_set('vector', [0.09575, 0.998, 0.09575, 0.9395, 0.1543, 0.9395, 0.1542, 0.998, 0.09575, 0.998, 0.09575, 0.9395, 0.1543, 0.9395, 0.1542, 0.998, 0.09575, 0.9395, 0.1542, 0.9395, 0.1543, 0.998, 0.09575, 0.998, 0.1542, 0.9395, 0.1542, 0.998, 0.09575, 0.998, 0.09575, 0.9395, 0.1542, 0.9395, 0.1542, 0.998, 0.09575, 0.998, 0.09575, 0.9395, 0.1543, 1.0, 0.1543, 1.0, 0.1562, 0.998, 0.1543, 0.9395, 0.1543, 0.9375, 0.1562, 0.9395, 0.09575, 0.9375, 0.09575, 0.9375, 0.09375, 0.9395, 0.1543, 1.0, 0.1543, 1.0, 0.1562, 0.998, 0.1543, 1.0, 0.1543, 1.0, 0.1562, 0.998, 0.09575, 0.9375, 0.09575, 0.9375, 0.09375, 0.9395, 0.09575, 0.9375, 0.09575, 0.9375, 0.09375, 0.9395, 0.09575, 0.9375, 0.09575, 0.9375, 0.09375, 0.9395, 0.09575, 0.9375, 0.1543, 0.9375, 0.1542, 0.9395, 0.09575, 0.9395, 0.1562, 0.9395, 0.1562, 0.998, 0.1542, 0.998, 0.1542, 0.9395, 0.1543, 1.0, 0.09575, 1.0, 0.09575, 0.998, 0.1542, 0.998, 0.09375, 0.998, 0.09375, 0.9395, 0.09575, 0.9395, 0.09575, 0.998, 0.09575, 0.9375, 0.1543, 0.9375, 0.1542, 0.9395, 0.09575, 0.9395, 0.1543, 1.0, 0.09575, 1.0, 0.09575, 0.998, 0.1542, 0.998, 0.09375, 0.998, 0.09375, 0.9395, 0.09575, 0.9395, 0.09575, 0.998, 0.1543, 1.0, 0.09575, 1.0, 0.09575, 0.998, 0.1542, 0.998, 0.09575, 0.9375, 0.1543, 0.9375, 0.1543, 0.9395, 0.09575, 0.9395, 0.1562, 0.9395, 0.1562, 0.998, 0.1542, 0.998, 0.1543, 0.9395, 0.1543, 1.0, 0.09575, 1.0, 0.09575, 0.998, 0.1542, 0.998, 0.09575, 0.9375, 0.1543, 0.9375, 0.1543, 0.9395, 0.09575, 0.9395, 0.09575, 0.9395, 0.1542, 0.9395, 0.1543, 0.998, 0.09575, 0.998])
me_cube_002.materials.append(mat_spritesheet_col)
me_cube_002.use_remesh_fix_poles = True
me_cube_002.use_remesh_preserve_attributes = False
me_cube_002.use_mirror_vertex_groups = False
me_cube_002.update()
me_cube_006 = bpy.data.meshes.new('Cube.006')
me_cube_006.from_pydata([(3.5, -4.5, 0.0), (3.5, -5.0, 4.0), (3.5, 0.0, 4.0), (3.5, -0.5, 0.0), (3.5, -5.0, 0.5), (3.5, 0.0, 0.5), (-36.5, 0.0, 4.0), (-36.5, -4.5, 0.0), (-36.5, -5.0, 4.0), (-36.5, -0.5, 0.0), (-36.5, -5.0, 0.5), (-36.5, 0.0, 0.5)], [], [(10, 8, 1, 4), (11, 5, 2, 6), (4, 0, 7, 10), (3, 9, 7, 0), (5, 11, 9, 3)])
_uv = me_cube_006.uv_layers.new(name='UVMap')
_uv.uv.foreach_set('vector', [0.125, 0.7969, 0.125, 0.9062, 4.883e-05, 0.9062, 4.883e-05, 0.7969, 0.125, 0.7969, 4.883e-05, 0.7969, 4.883e-05, 0.9062, 0.125, 0.9062, 4.883e-05, 0.7969, 4.883e-05, 0.7813, 0.125, 0.7813, 0.125, 0.7969, 0.0937, 0.9063, 0.0937, 1.0, 4.883e-05, 1.0, 4.883e-05, 0.9063, 4.883e-05, 0.7969, 0.125, 0.7969, 0.125, 0.7813, 4.883e-05, 0.7813])
me_cube_006.use_remesh_fix_poles = True
me_cube_006.use_remesh_preserve_attributes = False
me_cube_006.use_mirror_vertex_groups = False
me_cube_006.update()

# ---- objects
ob_light = bpy.data.objects.new('Light', light_light)
ob_camera = bpy.data.objects.new('Camera', cam_camera)
ob_level = bpy.data.objects.new('level', me_cube_001)
ob_cube_001 = bpy.data.objects.new('Cube.001', me_cube_002)
ob_light_001 = bpy.data.objects.new('Light.001', light_light_001)
ob_light_002 = bpy.data.objects.new('Light.002', light_light_002)
ob_light_003 = bpy.data.objects.new('Light.003', light_light_003)
ob_light_004 = bpy.data.objects.new('Light.004', light_light_004)
ob_level_colonly = bpy.data.objects.new('level-colonly', me_cube_006)

# ---- transforms, parenting, visibility, modifiers, constraints
ob_light.location = (-0.4628, -2.662, 3.656)
ob_light.rotation_euler = (0.6503, 0.05522, 1.866)
ob_light.lock_rotations_4d = False
ob_light.empty_display_type = 'ARROWS'
ob_light.color = (0.0, 0.0, 0.0, 0.0)
ob_light.lineart.crease_threshold = 0.0
ob_camera.location = (7.359, -6.926, 4.958)
ob_camera.rotation_euler = (1.109, 0.0, 0.8149)
ob_camera.lock_rotations_4d = False
ob_camera.empty_display_type = 'ARROWS'
ob_camera.color = (0.0, 0.0, 0.0, 0.0)
ob_camera.display_type = 'WIRE'
ob_camera.lineart.crease_threshold = 0.0
ob_level.location = (0.0, 0.0, 0.0)
ob_level.lineart.crease_threshold = 0.0
ob_cube_001.location = (0.0, 0.0, 0.0)
ob_cube_001.lineart.crease_threshold = 0.0
ob_light_001.location = (-8.463, -2.662, 3.656)
ob_light_001.rotation_euler = (0.6503, 0.05522, 1.866)
ob_light_001.lock_rotations_4d = False
ob_light_001.empty_display_type = 'ARROWS'
ob_light_001.color = (0.0, 0.0, 0.0, 0.0)
ob_light_001.lineart.crease_threshold = 0.0
ob_light_002.location = (-16.46, -2.662, 3.656)
ob_light_002.rotation_euler = (0.6503, 0.05522, 1.866)
ob_light_002.lock_rotations_4d = False
ob_light_002.empty_display_type = 'ARROWS'
ob_light_002.color = (0.0, 0.0, 0.0, 0.0)
ob_light_002.lineart.crease_threshold = 0.0
ob_light_003.location = (-24.46, -2.662, 3.656)
ob_light_003.rotation_euler = (0.6503, 0.05522, 1.866)
ob_light_003.lock_rotations_4d = False
ob_light_003.empty_display_type = 'ARROWS'
ob_light_003.color = (0.0, 0.0, 0.0, 0.0)
ob_light_003.lineart.crease_threshold = 0.0
ob_light_004.location = (-32.46, -2.662, 3.656)
ob_light_004.rotation_euler = (0.6503, 0.05522, 1.866)
ob_light_004.lock_rotations_4d = False
ob_light_004.empty_display_type = 'ARROWS'
ob_light_004.color = (0.0, 0.0, 0.0, 0.0)
ob_light_004.lineart.crease_threshold = 0.0
ob_level_colonly.parent = ob_level
ob_level_colonly.location = (0.0, 0.0, 0.0)
ob_level_colonly.display_type = 'WIRE'
ob_level_colonly.display.show_shadows = False
ob_level_colonly.lineart.crease_threshold = 0.0

# ---- collection membership
col_collection.objects.link(ob_light)
col_collection.objects.link(ob_camera)
col_collection.objects.link(ob_level)
col_collection.objects.link(ob_cube_001)
col_collection.objects.link(ob_light_001)
col_collection.objects.link(ob_light_002)
col_collection.objects.link(ob_light_003)
col_collection.objects.link(ob_light_004)
col_collection.objects.link(ob_level_colonly)

# ---- scene / render settings (as saved in the file)
scene.camera = ob_camera
scene.frame_start = 1; scene.frame_end = 250; scene.frame_set(1)
scene.render.engine = 'BLENDER_EEVEE_NEXT'
scene.cycles.use_denoising = False
scene.cycles.samples = 128
scene.cycles.sampling_pattern = 'TABULATED_SOBOL'
scene.cycles.use_adaptive_sampling = False
scene.cycles.use_light_tree = False
scene.eevee.use_raytracing = True
scene.view_settings.view_transform = 'Filmic'
bpy.context.view_layer.update()
